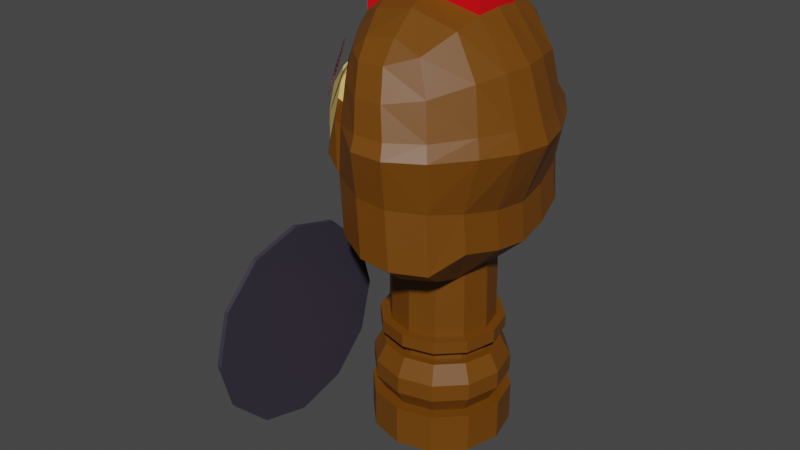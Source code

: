 # Source: SoldierChiken.blend  (saved by Blender 2.83.19; exported with 4.5.12 LTS)
import bpy
from mathutils import Matrix  # noqa: F401  (used for matrix-valued properties, if any)

bpy.ops.wm.read_factory_settings(use_empty=True)
scene = bpy.context.scene
scene.name = 'Scene'

# ---- collections
col_collection = bpy.data.collections.new('Collection'); scene.collection.children.link(col_collection)

# ---- images (referenced by path relative to the original .blend; pixels are not part of the script)
import os
ASSET_DIR = os.environ.get("B2B_ASSET_DIR", "")  # directory of the original .blend (textures are referenced by path, not embedded)
HERE = os.path.dirname(os.path.abspath(__file__))  # packed textures are extracted next to this script under _unpacked/

def load_image(name, relpath, width, height, colorspace="sRGB"):
    """Load a texture the original file referenced (path relative to the .blend, or extracted next to this script)."""
    p = next((c for c in (os.path.join(HERE, relpath), os.path.join(ASSET_DIR, relpath)) if relpath and os.path.exists(c)), "")
    if p:
        img = bpy.data.images.load(p, check_existing=True)
        img.name = name
    else:  # same state as the original file: an image datablock whose file is absent (Cycles renders it pink)
        img = bpy.data.images.new(name, width, height)
        img.source = "FILE"
        img.filepath = "//" + (relpath or name)
    img.colorspace_settings.name = colorspace
    return img
img_olho2_png = load_image('olho2.png', 'olho2.png', 1024, 1024, 'sRGB')

# ---- materials (node trees are filled in below, after node groups)
mat_soldierchikenskin = bpy.data.materials.new('SoldierChikenSkin')
mat_soldierchikenskin.use_transparent_shadow = False
mat_soldierchikenmouth = bpy.data.materials.new('SoldierChikenMouth')
mat_soldierchikenmouth.use_transparent_shadow = False
mat_soldierchikenequipment = bpy.data.materials.new('SoldierChikenEquipment')
mat_soldierchikenequipment.use_transparent_shadow = False
mat_soldierrabbitpreto = bpy.data.materials.new('SoldierRabbitPreto')
mat_soldierrabbitpreto.use_transparent_shadow = False
mat_soldierchikenweapons = bpy.data.materials.new('SoldierChikenWeapons')
mat_soldierchikenweapons.use_transparent_shadow = False
mat_olho2 = bpy.data.materials.new('olho2')
mat_olho2.surface_render_method = 'BLENDED'
mat_olho2.blend_method = 'BLEND'
mat_olho2.use_transparent_shadow = False
mat_soldierchickencrown = bpy.data.materials.new('SoldierChickenCrown')
mat_soldierchickencrown.use_transparent_shadow = False

# ---- material node trees
mat_soldierchikenskin.use_nodes = True; mat_soldierchikenskin.node_tree.nodes.clear()
_N = mat_soldierchikenskin.node_tree.nodes; _L = mat_soldierchikenskin.node_tree.links
n0 = _N.new('ShaderNodeBsdfPrincipled'); n0.name = 'Principled BSDF'; n0.location = (10, 300)
n0.distribution = 'GGX'
n0.subsurface_method = 'BURLEY'
n0.inputs[0].default_value = (0.1626, 0.05392, 0.0, 1.0)
n0.inputs[3].default_value = 1.45
n0.inputs[27].default_value = (0.0, 0.0, 0.0, 1.0)
n0.inputs[28].default_value = 1.0
n1 = _N.new('ShaderNodeOutputMaterial'); n1.name = 'Material Output'; n1.location = (300, 300)
_L.new(n0.outputs[0], n1.inputs[0])
n1.is_active_output = True
mat_soldierchikenmouth.use_nodes = True; mat_soldierchikenmouth.node_tree.nodes.clear()
_N = mat_soldierchikenmouth.node_tree.nodes; _L = mat_soldierchikenmouth.node_tree.links
n0 = _N.new('ShaderNodeBsdfPrincipled'); n0.name = 'Principled BSDF'; n0.location = (10, 300)
n0.distribution = 'GGX'
n0.subsurface_method = 'BURLEY'
n0.inputs[0].default_value = (0.7682, 0.5333, 0.1559, 1.0)
n0.inputs[3].default_value = 1.45
n0.inputs[27].default_value = (0.0, 0.0, 0.0, 1.0)
n0.inputs[28].default_value = 1.0
n1 = _N.new('ShaderNodeOutputMaterial'); n1.name = 'Material Output'; n1.location = (300, 300)
_L.new(n0.outputs[0], n1.inputs[0])
n1.is_active_output = True
mat_soldierchikenequipment.use_nodes = True; mat_soldierchikenequipment.node_tree.nodes.clear()
_N = mat_soldierchikenequipment.node_tree.nodes; _L = mat_soldierchikenequipment.node_tree.links
n0 = _N.new('ShaderNodeBsdfPrincipled'); n0.name = 'Principled BSDF'; n0.location = (10, 300)
n0.distribution = 'GGX'
n0.subsurface_method = 'BURLEY'
n0.inputs[0].default_value = (0.0, 0.03634, 0.8, 1.0)
n0.inputs[3].default_value = 1.45
n0.inputs[27].default_value = (0.0, 0.0, 0.0, 1.0)
n0.inputs[28].default_value = 1.0
n1 = _N.new('ShaderNodeOutputMaterial'); n1.name = 'Material Output'; n1.location = (300, 300)
_L.new(n0.outputs[0], n1.inputs[0])
n1.is_active_output = True
mat_soldierrabbitpreto.use_nodes = True; mat_soldierrabbitpreto.node_tree.nodes.clear()
_N = mat_soldierrabbitpreto.node_tree.nodes; _L = mat_soldierrabbitpreto.node_tree.links
n0 = _N.new('ShaderNodeBsdfPrincipled'); n0.name = 'Principled BSDF'; n0.location = (10, 300)
n0.distribution = 'GGX'
n0.subsurface_method = 'BURLEY'
n0.inputs[0].default_value = (0.03947, 0.03467, 0.05222, 1.0)
n0.inputs[3].default_value = 1.45
n0.inputs[27].default_value = (0.0, 0.0, 0.0, 1.0)
n0.inputs[28].default_value = 1.0
n1 = _N.new('ShaderNodeOutputMaterial'); n1.name = 'Material Output'; n1.location = (300, 300)
_L.new(n0.outputs[0], n1.inputs[0])
n1.is_active_output = True
mat_soldierchikenweapons.use_nodes = True; mat_soldierchikenweapons.node_tree.nodes.clear()
_N = mat_soldierchikenweapons.node_tree.nodes; _L = mat_soldierchikenweapons.node_tree.links
n0 = _N.new('ShaderNodeBsdfPrincipled'); n0.name = 'Principled BSDF'; n0.location = (10, 300)
n0.distribution = 'GGX'
n0.subsurface_method = 'BURLEY'
n0.inputs[3].default_value = 1.45
n0.inputs[27].default_value = (0.0, 0.0, 0.0, 1.0)
n0.inputs[28].default_value = 1.0
n1 = _N.new('ShaderNodeOutputMaterial'); n1.name = 'Material Output'; n1.location = (300, 300)
_L.new(n0.outputs[0], n1.inputs[0])
n1.is_active_output = True
mat_olho2.use_nodes = True; mat_olho2.node_tree.nodes.clear()
_N = mat_olho2.node_tree.nodes; _L = mat_olho2.node_tree.links
n0 = _N.new('ShaderNodeBsdfPrincipled'); n0.name = 'Principled BSDF'; n0.location = (69, 425)
n0.distribution = 'GGX'
n0.subsurface_method = 'BURLEY'
n0.inputs[3].default_value = 1.45
n0.inputs[27].default_value = (0.0, 0.0, 0.0, 1.0)
n0.inputs[28].default_value = 1.0
n1 = _N.new('ShaderNodeOutputMaterial'); n1.name = 'Material Output'; n1.location = (369, 425)
n2 = _N.new('ShaderNodeTexImage'); n2.name = 'Image Texture'; n2.location = (-484, 357)
n2.image = img_olho2_png
n2.extension = 'CLIP'
_L.new(n2.outputs[0], n0.inputs[0])
_L.new(n2.outputs[1], n0.inputs[4])
_L.new(n0.outputs[0], n1.inputs[0])
n1.is_active_output = True
mat_soldierchickencrown.use_nodes = True; mat_soldierchickencrown.node_tree.nodes.clear()
_N = mat_soldierchickencrown.node_tree.nodes; _L = mat_soldierchickencrown.node_tree.links
n0 = _N.new('ShaderNodeBsdfPrincipled'); n0.name = 'Principled BSDF'; n0.location = (10, 300)
n0.distribution = 'GGX'
n0.subsurface_method = 'BURLEY'
n0.inputs[0].default_value = (0.8, 0.0, 0.0058, 1.0)
n0.inputs[3].default_value = 1.45
n0.inputs[27].default_value = (0.0, 0.0, 0.0, 1.0)
n0.inputs[28].default_value = 1.0
n1 = _N.new('ShaderNodeOutputMaterial'); n1.name = 'Material Output'; n1.location = (300, 300)
_L.new(n0.outputs[0], n1.inputs[0])
n1.is_active_output = True

# ---- world
world_world = bpy.data.worlds.new('World'); scene.world = world_world
world_world.use_nodes = True; world_world.node_tree.nodes.clear()
_N = world_world.node_tree.nodes; _L = world_world.node_tree.links
n0 = _N.new('ShaderNodeOutputWorld'); n0.name = 'World Output'; n0.location = (300, 300)
n1 = _N.new('ShaderNodeBackground'); n1.name = 'Background'; n1.location = (10, 300)
n1.inputs[0].default_value = (0.05088, 0.05088, 0.05088, 1.0)
_L.new(n1.outputs[0], n0.inputs[0])
n0.is_active_output = True
world_world.color = (0.05088, 0.05088, 0.05088)
world_world.use_sun_shadow = False
world_world.sun_shadow_jitter_overblur = 0.0

# ---- meshes
me_cube_001 = bpy.data.meshes.new('Cube.001')
me_cube_001.from_pydata([(-0.1639, 0.1209, 0.8066), (-0.1584, 0.1178, 0.8278), (-0.1617, 0.1566, 0.7552), (-0.1657, 0.1494, 0.7552), (-0.1328, 0.1687, 0.8206), (-0.1351, 0.1701, 0.8117), (-0.134, 0.1323, 0.876), (-0.1301, 0.1393, 0.876), (-0.1286, 0.1637, 0.8411), (-0.1274, 0.1598, 0.8508), (-0.1268, 0.1565, 0.8579), (-0.1266, 0.1531, 0.8641), (-0.127, 0.149, 0.8695), (-0.128, 0.1452, 0.8729), (-0.1377, 0.1276, 0.8728), (-0.1409, 0.1245, 0.8684), (-0.1441, 0.1217, 0.8635), (-0.1464, 0.1205, 0.8588), (-0.1486, 0.1191, 0.8545), (-0.1511, 0.1185, 0.8481), (-0.1531, 0.1178, 0.8434), (-0.1668, 0.1249, 0.7915), (-0.168, 0.1281, 0.7829), (-0.1687, 0.1313, 0.7758), (-0.1689, 0.1358, 0.7679), (-0.1682, 0.1413, 0.761), (-0.1576, 0.1617, 0.7591), (-0.1539, 0.1652, 0.7641), (-0.151, 0.1675, 0.769), (-0.1476, 0.1694, 0.7759), (-0.1446, 0.1706, 0.783), (-0.142, 0.1711, 0.7896), (-0.1383, 0.1713, 0.8001), (-0.1306, 0.1663, 0.8309), (-0.1359, -0.1682, 0.8066), (-0.1305, -0.1649, 0.8278), (-0.1658, -0.1486, 0.7552), (-0.1615, -0.1557, 0.7552), (-0.162, -0.1175, 0.8206), (-0.1643, -0.1188, 0.8117), (-0.131, -0.1365, 0.876), (-0.1352, -0.1297, 0.876), (-0.1556, -0.1163, 0.8411), (-0.1516, -0.1172, 0.8508), (-0.1484, -0.1183, 0.8579), (-0.1454, -0.1198, 0.8641), (-0.142, -0.1222, 0.8695), (-0.1392, -0.1249, 0.8729), (-0.1287, -0.1421, 0.8728), (-0.1276, -0.1464, 0.8684), (-0.1268, -0.1506, 0.8635), (-0.1269, -0.1531, 0.8588), (-0.1268, -0.1557, 0.8545), (-0.1275, -0.1582, 0.8481), (-0.1278, -0.1603, 0.8434), (-0.1408, -0.1687, 0.7915), (-0.1442, -0.1681, 0.7829), (-0.1473, -0.1671, 0.7758), (-0.1512, -0.1652, 0.7679), (-0.1557, -0.1618, 0.761), (-0.1682, -0.1425, 0.7591), (-0.1694, -0.1376, 0.7641), (-0.17, -0.1339, 0.769), (-0.17, -0.13, 0.7759), (-0.1695, -0.1268, 0.783), (-0.1687, -0.1243, 0.7896), (-0.167, -0.121, 0.8001), (-0.1589, -0.1167, 0.8309), (-0.204, 0.08213, 0.5892), (-0.2313, -0.05155, 0.5875), (-0.2411, -0.04993, 0.6167), (-0.2089, 0.08863, 0.6257), (-0.2409, 0.05774, 0.6174), (-0.2097, -0.07997, 0.6245), (-0.2308, 0.05879, 0.5891), (-0.205, -0.0738, 0.587), (-0.1033, -0.1556, 0.5722), (-0.1013, 0.1651, 0.5732), (-0.1377, 0.004509, 0.4932), (-0.07067, 0.2319, 0.6448), (0.1271, -0.2119, 0.6142), (-0.07192, -0.2244, 0.6429), (0.1252, 0.221, 0.6146), (0.1342, 0.231, 0.7227), (0.1953, -0.1475, 0.7201), (0.1866, 0.1552, 0.7215), (0.2423, 0.003415, 0.7134), (0.1378, -0.2237, 0.7209), (0.06461, 0.262, 0.6207), (0.06423, -0.2532, 0.6202), (0.07141, -0.2717, 0.7238), (0.07117, 0.2778, 0.7258), (-0.0007126, 0.2645, 0.6285), (0.002996, -0.2742, 0.725), (-0.001792, -0.2563, 0.6276), (0.003611, 0.28, 0.7272), (-0.2091, 0.06229, 0.5662), (-0.2101, -0.05406, 0.5636), (0.1595, 0.003204, 0.006511), (0.1595, 0.003204, 0.09511), (0.139, -0.07334, 0.006511), (0.139, -0.07334, 0.09511), (0.08293, -0.1294, 0.006511), (0.08293, -0.1294, 0.09511), (0.00639, -0.1499, 0.006511), (0.00639, -0.1499, 0.09511), (-0.07015, -0.1294, 0.006511), (-0.07015, -0.1294, 0.09511), (-0.1262, -0.07334, 0.006511), (-0.1262, -0.07334, 0.09511), (-0.1467, 0.003204, 0.006511), (-0.1467, 0.003204, 0.09511), (-0.1262, 0.07975, 0.006511), (-0.1262, 0.07975, 0.09511), (-0.07015, 0.1358, 0.006511), (-0.07015, 0.1358, 0.09511), (0.00639, 0.1563, 0.006511), (0.00639, 0.1563, 0.09511), (0.08293, 0.1358, 0.006511), (0.08293, 0.1358, 0.09511), (0.139, 0.07975, 0.006511), (0.139, 0.07975, 0.09511), (0.1162, -0.0602, 0.09511), (0.1332, 0.003204, 0.09511), (0.06979, -0.1066, 0.09511), (0.00639, -0.1236, 0.09511), (-0.05701, -0.1066, 0.09511), (-0.1034, -0.0602, 0.09511), (-0.1204, 0.003204, 0.09511), (-0.1034, 0.06661, 0.09511), (-0.05701, 0.113, 0.09511), (0.00639, 0.13, 0.09511), (0.06979, 0.113, 0.09511), (0.1162, 0.06661, 0.09511), (0.1355, -0.07136, 0.1332), (0.1555, 0.003204, 0.1332), (0.08096, -0.1259, 0.1332), (0.00639, -0.1459, 0.1332), (-0.06818, -0.1259, 0.1332), (-0.1228, -0.07136, 0.1332), (-0.1427, 0.003204, 0.1332), (-0.1228, 0.07777, 0.1332), (-0.06818, 0.1324, 0.1332), (0.00639, 0.1523, 0.1332), (0.08096, 0.1324, 0.1332), (0.1355, 0.07777, 0.1332), (0.1356, -0.07136, 0.1713), (0.1555, 0.003204, 0.1713), (0.08096, -0.1259, 0.1713), (0.00639, -0.1459, 0.1713), (-0.06818, -0.1259, 0.1713), (-0.1228, -0.07136, 0.1713), (-0.1427, 0.003204, 0.1713), (-0.1228, 0.07777, 0.1713), (-0.06818, 0.1324, 0.1713), (0.00639, 0.1523, 0.1713), (0.08096, 0.1324, 0.1713), (0.1355, 0.07777, 0.1713), (0.1172, -0.06078, 0.2111), (0.1344, 0.003204, 0.2111), (0.07037, -0.1076, 0.2111), (0.00639, -0.1248, 0.2111), (-0.05759, -0.1076, 0.2111), (-0.1044, -0.06078, 0.2111), (-0.1216, 0.003204, 0.2111), (-0.1044, 0.06718, 0.2111), (-0.05759, 0.114, 0.2111), (0.00639, 0.1312, 0.2111), (0.07037, 0.114, 0.2111), (0.1172, 0.06718, 0.2111), (0.09951, -0.05056, 0.2111), (0.1139, 0.003204, 0.2111), (0.06015, -0.08992, 0.2111), (0.00639, -0.1043, 0.2111), (-0.04737, -0.08992, 0.2111), (-0.08673, -0.05056, 0.2111), (-0.1011, 0.003204, 0.2111), (-0.08673, 0.05697, 0.2111), (-0.04737, 0.09632, 0.2111), (0.00639, 0.1107, 0.2111), (0.06015, 0.09632, 0.2111), (0.09951, 0.05697, 0.2111), (0.09951, -0.05056, 0.2278), (0.1139, 0.003204, 0.2278), (0.06015, -0.08992, 0.2278), (0.00639, -0.1043, 0.2278), (-0.04737, -0.08992, 0.2278), (-0.08673, -0.05056, 0.2278), (-0.1011, 0.003204, 0.2278), (-0.08673, 0.05697, 0.2278), (-0.04737, 0.09632, 0.2278), (0.00639, 0.1107, 0.2278), (0.06015, 0.09632, 0.2278), (0.09951, 0.05697, 0.2278), (0.1233, -0.06427, 0.2418), (0.1413, 0.003204, 0.2418), (0.07386, -0.1137, 0.2418), (0.00639, -0.1317, 0.2418), (-0.06108, -0.1137, 0.2418), (-0.1105, -0.06427, 0.2418), (-0.1286, 0.003204, 0.2418), (-0.1105, 0.07068, 0.2418), (-0.06108, 0.1201, 0.2418), (0.00639, 0.1381, 0.2418), (0.07386, 0.1201, 0.2418), (0.1233, 0.07068, 0.2418), (0.1233, -0.06427, 0.2695), (0.1413, 0.003204, 0.2695), (0.07386, -0.1137, 0.2695), (0.00639, -0.1317, 0.2694), (-0.06108, -0.1137, 0.2695), (-0.1105, -0.06427, 0.2695), (-0.1286, 0.003204, 0.2695), (-0.1105, 0.07068, 0.2695), (-0.06108, 0.1201, 0.2695), (0.00639, 0.1381, 0.2695), (0.07386, 0.1201, 0.2695), (0.1233, 0.07068, 0.2695), (0.1056, -0.05406, 0.2695), (0.1209, 0.003204, 0.2695), (0.06366, -0.09598, 0.2695), (0.00639, -0.1113, 0.2695), (-0.05087, -0.09598, 0.2695), (-0.0928, -0.05406, 0.2695), (-0.1081, 0.003204, 0.2695), (-0.0928, 0.06047, 0.2695), (-0.05087, 0.1024, 0.2695), (0.00639, 0.1177, 0.2695), (0.06366, 0.1024, 0.2695), (0.1056, 0.06047, 0.2695), (0.1056, -0.0591, 0.4353), (0.1209, -0.00417, 0.4372), (0.06366, -0.09736, 0.4345), (0.00639, -0.1113, 0.4344), (-0.05087, -0.09598, 0.4353), (-0.0928, -0.05406, 0.4373), (-0.1081, 0.003204, 0.4392), (-0.0928, 0.06047, 0.4375), (-0.05087, 0.1024, 0.4355), (0.00639, 0.1177, 0.4346), (0.06366, 0.101, 0.4347), (0.1056, 0.05543, 0.4358), (-0.155, -0.1666, 0.1255), (-0.1449, -0.1666, 0.1247), (-0.155, -0.274, 0.09674), (-0.1449, -0.274, 0.09597), (-0.155, -0.3813, 0.1255), (-0.1449, -0.3813, 0.1247), (-0.1549, -0.4599, 0.2041), (-0.145, -0.4599, 0.2033), (-0.1547, -0.4886, 0.3114), (-0.145, -0.4886, 0.3106), (-0.1543, -0.1666, 0.4973), (-0.1451, -0.1666, 0.4965), (-0.1545, -0.08808, 0.4187), (-0.1451, -0.08808, 0.418), (-0.1547, -0.05932, 0.3114), (-0.145, -0.05932, 0.3106), (-0.1549, -0.08808, 0.2041), (-0.145, -0.08808, 0.2033), (-0.1545, -0.4599, 0.4187), (-0.1451, -0.4599, 0.418), (-0.1543, -0.3813, 0.4973), (-0.1451, -0.3813, 0.4965), (-0.1543, -0.274, 0.526), (-0.1451, -0.274, 0.5253), (-0.1779, -0.428, 0.4003), (-0.1777, -0.3629, 0.4655), (-0.1777, -0.274, 0.4893), (-0.1783, -0.274, 0.1335), (-0.1783, -0.3629, 0.1573), (-0.1782, -0.428, 0.2224), (-0.178, -0.4519, 0.3114), (-0.1783, -0.185, 0.1573), (-0.1782, -0.1199, 0.2224), (-0.178, -0.09607, 0.3114), (-0.1779, -0.1199, 0.4003), (-0.1777, -0.185, 0.4655), (-0.1815, -0.4185, 0.3948), (-0.1814, -0.3574, 0.4559), (-0.1814, -0.274, 0.4782), (-0.182, -0.274, 0.1446), (-0.1819, -0.3574, 0.1669), (-0.1818, -0.4185, 0.228), (-0.1817, -0.4408, 0.3114), (-0.1819, -0.1906, 0.1669), (-0.1818, -0.1295, 0.228), (-0.1817, -0.1071, 0.3114), (-0.1815, -0.1295, 0.3948), (-0.1814, -0.1906, 0.4559), (-0.2064, -0.3781, 0.3715), (-0.2063, -0.3341, 0.4155), (-0.2063, -0.274, 0.4316), (-0.2067, -0.274, 0.1912), (-0.2067, -0.3341, 0.2073), (-0.2066, -0.3781, 0.2513), (-0.2065, -0.3942, 0.3114), (-0.2067, -0.2139, 0.2073), (-0.2066, -0.1699, 0.2513), (-0.2065, -0.1538, 0.3114), (-0.2064, -0.1699, 0.3715), (-0.2063, -0.2139, 0.4155), (-0.1725, 0.2383, 0.258), (-0.1725, 0.2383, 0.6009), (-0.1622, 0.2383, 0.258), (-0.1622, 0.2383, 0.6009), (-0.1725, 0.1511, 0.258), (-0.1725, 0.1511, 0.6009), (-0.1622, 0.1511, 0.258), (-0.1622, 0.1511, 0.6009), (-0.1511, 0.1947, 0.258), (-0.1511, 0.1947, 0.6408), (-0.1804, 0.1947, 0.258), (-0.1804, 0.1947, 0.6408), (-0.1468, 0.2676, 0.2548), (-0.1925, 0.2676, 0.2548), (-0.1357, 0.1947, 0.2548), (-0.1925, 0.1217, 0.2548), (-0.1468, 0.1217, 0.2548), (-0.2004, 0.1947, 0.2548), (-0.1468, 0.2676, 0.1918), (-0.1925, 0.2676, 0.1918), (-0.1357, 0.1947, 0.1918), (-0.1925, 0.1217, 0.1918), (-0.1468, 0.1217, 0.1918), (-0.2004, 0.1947, 0.1918), (-0.1614, 0.2165, 0.1918), (-0.1764, 0.2165, 0.1918), (-0.1503, 0.1947, 0.1918), (-0.1764, 0.1729, 0.1918), (-0.1614, 0.1729, 0.1918), (-0.1843, 0.1947, 0.1918), (-0.1614, 0.2165, 0.08251), (-0.1764, 0.2165, 0.08251), (-0.1503, 0.1947, 0.08251), (-0.1764, 0.1729, 0.08251), (-0.1614, 0.1729, 0.08251), (-0.1843, 0.1947, 0.08251), (-0.1477, 0.232, 0.08008), (-0.1901, 0.232, 0.08008), (-0.1366, 0.1953, 0.08008), (-0.1901, 0.1586, 0.08008), (-0.1477, 0.1586, 0.08008), (-0.198, 0.1953, 0.08008), (-0.1477, 0.232, 0.04), (-0.1901, 0.232, 0.04), (-0.1366, 0.1953, 0.04), (-0.1901, 0.1586, 0.04), (-0.1477, 0.1586, 0.04), (-0.198, 0.1953, 0.04), (-0.2653, 0.003869, 0.5912), (-0.2519, 0.003344, 0.5751), (-0.2193, 0.003637, 0.5461), (-0.1183, -0.1737, 0.6353), (-0.1167, 0.1824, 0.637), (-0.1663, -0.1197, 0.6308), (-0.1612, -0.1046, 0.5807), (-0.1761, 0.004549, 0.5157), (-0.1648, 0.1297, 0.6323), (-0.1593, 0.1148, 0.583), (-0.1789, -0.06343, 0.5486), (-0.1771, 0.0738, 0.5516), (0.1931, 0.003734, 0.5814), (0.1661, -0.1498, 0.605), (0.1615, 0.1586, 0.6052), (-0.1725, 0.2383, 0.2633), (-0.1622, 0.2383, 0.2633), (-0.1622, 0.1511, 0.2633), (-0.1725, 0.1511, 0.2633), (-0.1804, 0.1947, 0.2632), (-0.1511, 0.1947, 0.2632), (-0.05087, -0.09598, 0.3879), (-0.0928, -0.05406, 0.3892), (0.1056, 0.05795, 0.3881), (0.1209, -0.000483, 0.3892), (0.1056, -0.05658, 0.3878), (0.06366, -0.09667, 0.3871), (-0.05087, 0.1024, 0.3881), (0.00639, 0.1177, 0.3872), (-0.1081, 0.003204, 0.3904), (0.00639, -0.1113, 0.387), (0.06366, 0.1017, 0.3873), (-0.0928, 0.06047, 0.3894), (-0.2064, -0.3698, 0.3667), (-0.2064, -0.3293, 0.4072), (-0.2063, -0.274, 0.4221), (-0.2067, -0.274, 0.2007), (-0.2067, -0.3293, 0.2155), (-0.2066, -0.3698, 0.2561), (-0.2065, -0.3846, 0.3114), (-0.2067, -0.2186, 0.2155), (-0.2066, -0.1781, 0.2561), (-0.2065, -0.1633, 0.3114), (-0.2064, -0.1781, 0.3667), (-0.2064, -0.2186, 0.4072), (-0.2064, -0.3643, 0.3635), (-0.2064, -0.3261, 0.4017), (-0.2063, -0.274, 0.4157), (-0.2067, -0.274, 0.2071), (-0.2067, -0.3261, 0.2211), (-0.2066, -0.3643, 0.2592), (-0.2065, -0.3783, 0.3114), (-0.2067, -0.2218, 0.2211), (-0.2066, -0.1837, 0.2592), (-0.2065, -0.1697, 0.3114), (-0.2064, -0.1837, 0.3635), (-0.2064, -0.2218, 0.4017), (-0.2591, 0.03041, 0.6055), (-0.2464, 0.03176, 0.5806), (-0.1493, 0.07744, 0.4282), (-0.1248, 0.07721, 0.5129), (0.2235, 0.07743, 0.7167), (-0.1622, 0.004745, 0.4085), (-0.1592, -0.06723, 0.5081), (-0.2156, 0.03518, 0.5521), (-0.1723, 0.04637, 0.5265), (0.1831, 0.07957, 0.5903), (-0.1263, -0.06756, 0.5115), (-0.1508, -0.06733, 0.4268), (0.2302, -0.07039, 0.7159), (-0.1706, 0.004843, 0.4898), (-0.1577, 0.07754, 0.5095), (-0.2162, -0.02745, 0.5504), (-0.2592, -0.0227, 0.6051), (-0.2466, -0.02491, 0.58), (-0.1735, -0.03659, 0.5245), (0.1864, -0.07156, 0.5896), (-0.2326, -0.04585, 0.6341), (-0.2032, 0.08243, 0.6458), (-0.2324, 0.05373, 0.6346), (-0.2038, -0.07391, 0.6449), (0.1098, -0.1068, 0.9282), (-0.1089, -0.1225, 0.8975), (-0.108, 0.1267, 0.8965), (0.1088, 0.1269, 0.9294), (-0.1543, 0.001906, 0.916), (0.1157, 0.009486, 0.9485), (-0.07783, 0.2187, 0.6687), (0.08018, 0.1909, 0.8931), (-0.06541, 0.1919, 0.8756), (0.08057, -0.1748, 0.8917), (-0.06836, -0.1851, 0.8777), (-0.07893, -0.2115, 0.6668), (0.122, 0.2161, 0.7527), (-0.1393, -0.1376, 0.7463), (0.1825, -0.1355, 0.7551), (0.1741, 0.1442, 0.7565), (-0.1389, 0.1439, 0.7476), (0.227, 0.003901, 0.7531), (-0.2079, 0.002562, 0.7907), (-0.07181, 0.2229, 0.7436), (-0.07272, -0.2165, 0.742), (0.1252, -0.2087, 0.7508), (0.009551, 0.125, 0.9547), (0.01007, -0.1113, 0.9536), (0.02924, 0.2226, 0.8767), (0.02854, -0.2129, 0.8745), (0.06123, -0.2549, 0.7516), (0.06098, 0.2605, 0.7538), (-0.06808, 0.1233, 0.9406), (-0.06721, -0.1178, 0.9397), (-0.02676, -0.2161, 0.8716), (-0.002906, -0.2572, 0.7519), (-0.02504, 0.2229, 0.8725), (-0.002366, 0.2626, 0.7542), (-0.2552, 0.003961, 0.6101), (-0.1202, -0.1622, 0.6662), (-0.1189, 0.1704, 0.6679), (-0.1642, -0.1118, 0.6553), (-0.163, 0.1213, 0.6566), (0.1074, 0.202, 0.8257), (-0.1275, -0.1329, 0.8303), (0.1626, -0.1195, 0.8454), (0.158, 0.1339, 0.8472), (-0.127, 0.1373, 0.8306), (0.1912, 0.006197, 0.8544), (-0.1882, 0.001876, 0.8538), (-0.07382, -0.2011, 0.8172), (0.1089, -0.1917, 0.8234), (0.04432, -0.2381, 0.8142), (0.04453, 0.2439, 0.8171), (-0.01351, 0.2461, 0.8158), (-0.01435, -0.2405, 0.8137), (-0.07205, 0.2075, 0.817), (-0.2492, 0.0287, 0.6233), (-0.1403, 0.06309, 0.9111), (0.1126, 0.06497, 0.9447), (-0.1881, 0.06918, 0.7819), (0.209, 0.07227, 0.755), (-0.006881, 0.06375, 0.9695), (-0.08879, 0.06255, 0.9558), (-0.1695, 0.06802, 0.8478), (0.1792, 0.06715, 0.8536), (-0.1399, -0.06014, 0.911), (0.1132, -0.04616, 0.9439), (-0.1881, -0.06424, 0.7811), (0.2154, -0.06429, 0.7542), (-0.006295, -0.05179, 0.9689), (-0.08772, -0.05699, 0.9551), (-0.2492, -0.02084, 0.6231), (-0.1691, -0.06496, 0.8472), (0.1829, -0.05449, 0.8526), (-0.03813, 0.1865, 0.9093), (-0.03952, -0.1788, 0.9085), (0.02222, -0.1739, 0.9155), (0.02253, 0.1877, 0.9168), (-0.1117, -0.2115, 0.672), (-0.07697, -0.2244, 0.6481), (-0.08657, -0.2164, 0.7472), (-0.1106, 0.2187, 0.6739), (-0.07737, 0.2319, 0.65), (-0.08287, 0.2229, 0.7488), (-0.2366, -0.07389, 0.65), (-0.2654, -0.04584, 0.6392), (-0.282, 0.02872, 0.6284), (-0.2652, 0.05375, 0.6398), (-0.2488, -0.06026, 0.68), (-0.2677, 0.04993, 0.6596), (-0.236, 0.08245, 0.651), (-0.2486, 0.06842, 0.6807), (-0.2675, 0.03906, 0.6948), (-0.2678, -0.04174, 0.6591), (-0.28, -0.02136, 0.6567), (-0.1513, -0.1375, 0.7514), (-0.2025, 0.0692, 0.787), (-0.1487, 0.1439, 0.7528), (-0.2025, -0.06423, 0.7862), (-0.2222, 0.002579, 0.7958), (-0.282, -0.02082, 0.6282), (-0.288, 0.003979, 0.6152), (-0.2675, -0.03116, 0.6944), (-0.2768, 0.003954, 0.6975), (-0.28, 0.02971, 0.657), (-0.2862, 0.004223, 0.6536), (-0.1529, -0.1622, 0.6713), (-0.1517, 0.1704, 0.673), (-0.197, -0.1118, 0.6604), (-0.2161, -0.09165, 0.7083), (-0.2455, 0.05425, 0.7359), (-0.2156, 0.09972, 0.7093), (-0.2456, -0.04729, 0.7353), (-0.2597, 0.00344, 0.743), (-0.1958, 0.1213, 0.6617), (-0.06224, 0.2318, 0.5261), (-0.09285, 0.165, 0.4919), (-0.03088, -0.1747, 0.4461), (-0.09486, -0.1557, 0.491), (0.1355, -0.212, 0.488), (0.1141, -0.1546, 0.4457), (0.1745, -0.1499, 0.5237), (-0.1179, -0.06766, 0.4302), (-0.02891, 0.1847, 0.4439), (0.1699, 0.1585, 0.5239), (0.1126, 0.1643, 0.4432), (0.09877, 0.08251, 0.4125), (0.007716, 0.2644, 0.5098), (0.2015, 0.003635, 0.5002), (0.09292, 0.003907, 0.3994), (0.09968, -0.07382, 0.4123), (-0.09247, 0.004177, 0.3833), (-0.1293, 0.004411, 0.4119), (-0.1164, 0.07711, 0.4317), (-0.06349, -0.2245, 0.5167), (0.07304, 0.2619, 0.502), (0.1336, 0.2209, 0.4959), (0.006637, -0.2564, 0.5014), (0.07266, -0.2533, 0.494), (0.03614, 0.1831, 0.4277), (0.03518, -0.1729, 0.4307), (-0.00445, 0.09087, 0.3904), (-0.005188, -0.0817, 0.3901), (-0.02506, 0.004047, 0.3734), (-0.07064, 0.09078, 0.4014), (-0.07212, -0.08146, 0.4009), (0.1948, -0.07166, 0.5083), (0.1915, 0.07947, 0.509), (-0.08809, -0.05771, 0.9823), (-0.006663, -0.05251, 0.9961), (0.1128, -0.04688, 0.9711), (-0.1406, 0.06237, 0.9383), (-0.08916, 0.06182, 0.983), (-0.01276, 0.005325, 1.0), (-0.007249, 0.06303, 0.9967), (-0.097, 0.002677, 0.9875), (0.1153, 0.008765, 0.9757), (0.1122, 0.06425, 0.9719), (-0.1547, 0.001185, 0.9432), (-0.1403, -0.06086, 0.9382)], [], [(5, 32, 31, 30, 29, 28, 27, 26, 2, 3, 25, 24, 23, 22, 21, 0, 1, 20, 19, 18, 17, 16, 15, 14, 6, 7, 13, 12, 11, 10, 9, 8, 33, 4), (39, 66, 65, 64, 63, 62, 61, 60, 36, 37, 59, 58, 57, 56, 55, 34, 35, 54, 53, 52, 51, 50, 49, 48, 40, 41, 47, 46, 45, 44, 43, 42, 67, 38), (561, 560, 412, 409), (560, 550, 418, 412), (423, 424, 69, 70), (407, 408, 351, 350), (417, 78, 420, 413), (550, 417, 413, 418), (413, 420, 412, 418), (81, 353, 76), (77, 354, 79), (451, 93, 462), (420, 421, 409, 412), (92, 88, 563, 555), (417, 76, 356, 360, 425), (78, 410, 421, 420), (92, 95, 91, 88), (76, 417, 550, 546), (410, 561, 409, 421), (88, 91, 83, 82), (92, 79, 450, 464, 95), (89, 90, 93, 94), (80, 89, 566, 547), (82, 364, 552, 564), (410, 77, 544, 561), (79, 92, 555, 543), (416, 362, 556, 575), (81, 76, 546, 562), (80, 87, 90, 89), (356, 355, 73, 75), (98, 99, 101, 100), (100, 101, 103, 102), (102, 103, 105, 104), (104, 105, 107, 106), (106, 107, 109, 108), (108, 109, 111, 110), (110, 111, 113, 112), (112, 113, 115, 114), (114, 115, 117, 116), (116, 117, 119, 118), (107, 105, 125, 126), (118, 119, 121, 120), (120, 121, 99, 98), (98, 100, 102, 104, 106, 108, 110, 112, 114, 116, 118, 120), (132, 131, 143, 144), (99, 121, 133, 123), (101, 99, 123, 122), (105, 103, 124, 125), (121, 119, 132, 133), (103, 101, 122, 124), (119, 117, 131, 132), (117, 115, 130, 131), (115, 113, 129, 130), (113, 111, 128, 129), (111, 109, 127, 128), (109, 107, 126, 127), (137, 136, 148, 149), (129, 128, 140, 141), (126, 125, 137, 138), (133, 132, 144, 145), (122, 123, 135, 134), (130, 129, 141, 142), (127, 126, 138, 139), (123, 133, 145, 135), (124, 122, 134, 136), (131, 130, 142, 143), (128, 127, 139, 140), (125, 124, 136, 137), (149, 148, 160, 161), (144, 143, 155, 156), (141, 140, 152, 153), (138, 137, 149, 150), (145, 144, 156, 157), (134, 135, 147, 146), (142, 141, 153, 154), (139, 138, 150, 151), (135, 145, 157, 147), (136, 134, 146, 148), (143, 142, 154, 155), (140, 139, 151, 152), (164, 163, 175, 176), (156, 155, 167, 168), (153, 152, 164, 165), (150, 149, 161, 162), (157, 156, 168, 169), (146, 147, 159, 158), (154, 153, 165, 166), (151, 150, 162, 163), (147, 157, 169, 159), (148, 146, 158, 160), (155, 154, 166, 167), (152, 151, 163, 164), (176, 175, 187, 188), (161, 160, 172, 173), (168, 167, 179, 180), (165, 164, 176, 177), (162, 161, 173, 174), (169, 168, 180, 181), (158, 159, 171, 170), (166, 165, 177, 178), (163, 162, 174, 175), (159, 169, 181, 171), (160, 158, 170, 172), (167, 166, 178, 179), (191, 190, 202, 203), (173, 172, 184, 185), (180, 179, 191, 192), (177, 176, 188, 189), (174, 173, 185, 186), (181, 180, 192, 193), (170, 171, 183, 182), (178, 177, 189, 190), (175, 174, 186, 187), (171, 181, 193, 183), (172, 170, 182, 184), (179, 178, 190, 191), (196, 194, 206, 208), (188, 187, 199, 200), (185, 184, 196, 197), (192, 191, 203, 204), (189, 188, 200, 201), (186, 185, 197, 198), (193, 192, 204, 205), (182, 183, 195, 194), (190, 189, 201, 202), (187, 186, 198, 199), (183, 193, 205, 195), (184, 182, 194, 196), (207, 217, 229, 219), (203, 202, 214, 215), (200, 199, 211, 212), (197, 196, 208, 209), (204, 203, 215, 216), (201, 200, 212, 213), (198, 197, 209, 210), (205, 204, 216, 217), (194, 195, 207, 206), (202, 201, 213, 214), (199, 198, 210, 211), (195, 205, 217, 207), (372, 371, 234, 235), (208, 206, 218, 220), (215, 214, 226, 227), (212, 211, 223, 224), (209, 208, 220, 221), (216, 215, 227, 228), (213, 212, 224, 225), (210, 209, 221, 222), (217, 216, 228, 229), (206, 207, 219, 218), (214, 213, 225, 226), (211, 210, 222, 223), (230, 231, 241, 240, 239, 238, 237, 236, 235, 234, 233, 232), (374, 373, 241, 231), (376, 375, 230, 232), (378, 377, 238, 239), (379, 372, 235, 236), (380, 376, 232, 233), (381, 378, 239, 240), (382, 379, 236, 237), (371, 380, 233, 234), (373, 381, 240, 241), (375, 374, 231, 230), (377, 382, 237, 238), (265, 264, 262, 263), (263, 262, 260, 261), (261, 260, 250, 251), (251, 250, 248, 249), (249, 248, 246, 247), (247, 246, 244, 245), (245, 244, 242, 243), (243, 242, 258, 259), (259, 258, 256, 257), (257, 256, 254, 255), (244, 246, 270, 269), (255, 254, 252, 253), (253, 252, 264, 265), (265, 263, 261, 251, 249, 247, 245, 243, 259, 257, 255, 253), (272, 266, 278, 284), (264, 252, 277, 268), (252, 254, 276, 277), (254, 256, 275, 276), (260, 262, 267, 266), (256, 258, 274, 275), (250, 260, 266, 272), (262, 264, 268, 267), (258, 242, 273, 274), (248, 250, 272, 271), (242, 244, 269, 273), (246, 248, 271, 270), (284, 278, 290, 296), (269, 270, 282, 281), (276, 275, 287, 288), (273, 269, 281, 285), (270, 271, 283, 282), (277, 276, 288, 289), (266, 267, 279, 278), (274, 273, 285, 286), (271, 272, 284, 283), (268, 277, 289, 280), (267, 268, 280, 279), (275, 274, 286, 287), (281, 282, 294, 293), (288, 287, 299, 300), (285, 281, 293, 297), (282, 283, 295, 294), (289, 288, 300, 301), (278, 279, 291, 290), (286, 285, 297, 298), (283, 284, 296, 295), (280, 289, 301, 292), (279, 280, 292, 291), (287, 286, 298, 299), (292, 301, 394, 385), (365, 303, 305, 366), (370, 311, 309, 367), (367, 309, 307, 368), (369, 313, 303, 365), (302, 304, 314, 315), (311, 305, 303, 313), (309, 311, 313, 307), (304, 310, 316, 314), (368, 307, 313, 369), (366, 305, 311, 370), (318, 317, 323, 324), (316, 318, 324, 322), (308, 306, 317, 318), (312, 302, 315, 319), (310, 308, 318, 316), (306, 312, 319, 317), (323, 325, 331, 329), (325, 321, 327, 331), (315, 314, 320, 321), (319, 315, 321, 325), (317, 319, 325, 323), (314, 316, 322, 320), (330, 329, 335, 336), (328, 330, 336, 334), (320, 322, 328, 326), (322, 324, 330, 328), (324, 323, 329, 330), (321, 320, 326, 327), (332, 334, 340, 338), (335, 337, 343, 341), (327, 326, 332, 333), (331, 327, 333, 337), (329, 331, 337, 335), (326, 328, 334, 332), (339, 338, 344, 345), (342, 341, 347, 348), (334, 336, 342, 340), (336, 335, 341, 342), (333, 332, 338, 339), (337, 333, 339, 343), (346, 348, 347, 349), (344, 346, 349, 345), (343, 339, 345, 349), (341, 343, 349, 347), (338, 340, 346, 344), (340, 342, 348, 346), (359, 68, 71, 358), (71, 68, 74, 72), (97, 75, 69), (410, 78, 357, 415), (76, 353, 355, 356), (354, 77, 359, 358), (70, 69, 75, 73), (75, 97, 360, 356), (425, 422, 352, 357), (68, 359, 361, 96), (414, 415, 357, 352), (408, 74, 96, 414), (422, 97, 69, 424), (68, 96, 74), (426, 362, 86, 419), (80, 363, 84, 87), (416, 364, 85, 411), (364, 82, 83, 85), (304, 366, 370, 310), (306, 368, 369, 312), (312, 369, 365, 302), (308, 367, 368, 306), (310, 370, 367, 308), (302, 365, 366, 304), (226, 225, 382, 377), (218, 219, 374, 375), (229, 228, 381, 373), (222, 221, 380, 371), (225, 224, 379, 382), (228, 227, 378, 381), (221, 220, 376, 380), (224, 223, 372, 379), (227, 226, 377, 378), (220, 218, 375, 376), (219, 229, 373, 374), (223, 222, 371, 372), (386, 387, 399, 398), (291, 292, 385, 384), (299, 298, 391, 392), (296, 290, 383, 389), (293, 294, 387, 386), (300, 299, 392, 393), (297, 293, 386, 390), (294, 295, 388, 387), (301, 300, 393, 394), (290, 291, 384, 383), (298, 297, 390, 391), (295, 296, 389, 388), (395, 396, 397, 406, 405, 404, 403, 402, 398, 399, 400, 401), (393, 392, 404, 405), (390, 386, 398, 402), (387, 388, 400, 399), (394, 393, 405, 406), (383, 384, 396, 395), (391, 390, 402, 403), (388, 389, 401, 400), (385, 394, 406, 397), (384, 385, 397, 396), (392, 391, 403, 404), (389, 383, 395, 401), (362, 416, 411, 86), (351, 408, 414, 352), (96, 361, 415, 414), (354, 358, 469, 467), (77, 410, 415, 361, 359), (426, 363, 549, 574), (87, 84, 445, 452), (355, 353, 466, 468), (89, 94, 565, 566), (364, 416, 575, 552), (411, 85, 446, 488), (423, 70, 427, 499), (86, 411, 488, 448), (88, 82, 564, 563), (72, 74, 408, 407), (353, 81, 442, 466), (407, 350, 465, 484), (71, 72, 429, 428), (93, 90, 457, 462), (363, 426, 419, 84), (352, 422, 424, 351), (360, 97, 422, 425), (73, 355, 468, 430), (436, 486, 585, 584), (363, 80, 547, 549), (77, 79, 543, 544), (358, 71, 428, 469), (350, 423, 499, 465), (94, 81, 562, 565), (78, 417, 425, 357), (90, 87, 452, 457), (91, 95, 464, 458), (85, 83, 443, 446), (350, 351, 424, 423), (362, 426, 574, 556), (72, 407, 484, 429), (84, 419, 496, 445), (70, 73, 430, 427), (79, 354, 467, 437), (83, 91, 458, 443), (419, 86, 448, 496), (461, 503, 441), (490, 580, 582, 489), (495, 449, 527, 526), (429, 484, 514, 515), (501, 494, 431, 472), (500, 493, 435, 476), (472, 431, 440, 478), (490, 459, 433, 485), (492, 486, 436, 475), (482, 461, 441, 477), (474, 433, 439, 483), (491, 485, 433, 474), (459, 502, 439, 433), (477, 441, 432, 471), (470, 438, 434, 473), (467, 469, 542, 535), (481, 463, 455, 480), (497, 454, 431, 494), (480, 455, 438, 470), (483, 439, 463, 481), (479, 456, 461, 482), (489, 453, 459, 490), (454, 504, 440, 431), (455, 505, 438), (478, 440, 456, 479), (449, 487, 524, 527), (427, 430, 512, 513), (444, 495, 526, 523), (81, 451, 508, 507), (447, 450, 511, 525), (430, 468, 536, 512), (437, 467, 535, 509), (79, 437, 509, 510), (469, 428, 518, 542), (450, 79, 510, 511), (428, 429, 515, 518), (452, 478, 479, 457), (457, 479, 482, 462), (450, 483, 481, 464), (458, 480, 470, 443), (464, 481, 480, 458), (443, 470, 473, 446), (451, 477, 471, 444), (487, 491, 474, 447), (447, 474, 483, 450), (462, 482, 477, 451), (488, 492, 475, 448), (445, 472, 478, 452), (495, 500, 476, 449), (496, 501, 472, 445), (446, 473, 492, 488), (449, 476, 491, 487), (468, 466, 534, 536), (465, 499, 528, 529), (578, 494, 436, 584), (453, 489, 486, 434), (476, 435, 485, 491), (473, 434, 486, 492), (487, 447, 525, 524), (442, 81, 507, 506), (448, 475, 501, 496), (444, 471, 500, 495), (466, 442, 506, 534), (499, 427, 513, 528), (484, 465, 529, 514), (451, 444, 523, 508), (454, 497, 498, 460), (471, 432, 493, 500), (460, 498, 493, 432), (475, 436, 494, 501), (463, 502, 459, 453, 505, 455), (505, 453, 459, 502), (439, 502, 463), (454, 460, 503, 504), (456, 504, 503, 461), (441, 503, 460, 432), (440, 504, 456), (438, 505, 453, 434), (93, 451, 81, 94), (506, 507, 508), (509, 511, 510), (532, 520, 519, 517), (516, 521, 513, 512), (532, 517, 515, 514), (517, 519, 518, 515), (525, 535, 542, 539), (522, 533, 529, 528), (522, 530, 531, 533), (534, 506, 508, 523), (509, 535, 525, 511), (534, 523, 537, 536), (512, 536, 537, 516), (518, 519, 539, 542), (530, 540, 541, 531), (520, 538, 539, 519), (526, 527, 541, 540), (524, 525, 539, 538), (527, 524, 538, 541), (531, 541, 538, 520), (533, 532, 514, 529), (533, 531, 520, 532), (523, 526, 540, 537), (516, 537, 540, 530), (521, 516, 530, 522), (521, 522, 528, 513), (577, 576, 498, 497), (587, 493, 498, 576), (579, 580, 490, 485), (585, 486, 489, 582), (435, 493, 587, 586), (573, 545, 546, 550), (555, 551, 544, 543), (572, 559, 560, 561), (545, 565, 562, 546), (564, 552, 553), (554, 575, 556, 557), (548, 549, 547), (558, 574, 549, 548), (566, 568, 548, 547), (569, 567, 553, 554), (568, 566, 565, 545), (569, 571, 559, 572), (563, 567, 551, 555), (570, 568, 545, 573), (567, 563, 564, 553), (570, 571, 557, 558), (567, 569, 572, 551), (571, 569, 554, 557), (553, 552, 575, 554), (551, 572, 561, 544), (568, 570, 558, 548), (571, 570, 573, 559), (557, 556, 574, 558), (559, 573, 550, 560), (581, 582, 580, 583), (577, 581, 583, 576), (582, 581, 584, 585), (576, 583, 586, 587), (583, 580, 579, 586), (581, 577, 578, 584), (577, 497, 494, 578), (579, 485, 435, 586)])
me_cube_001.polygons.foreach_set('material_index', [5, 5, 0, 0, 1, 1, 6, 6, 6, 0, 0, 0, 6, 0, 0, 6, 0, 0, 6, 0, 0, 0, 0, 0, 0, 0, 0, 0, 0, 1, 0, 0, 0, 0, 0, 0, 0, 0, 0, 0, 0, 0, 0, 0, 0, 0, 0, 0, 0, 0, 0, 0, 0, 0, 0, 0, 0, 0, 0, 0, 0, 0, 0, 0, 0, 0, 0, 0, 0, 0, 0, 0, 0, 0, 0, 0, 0, 0, 0, 0, 0, 0, 0, 0, 0, 0, 0, 0, 0, 0, 0, 0, 0, 0, 0, 0, 0, 0, 0, 0, 0, 0, 0, 0, 0, 0, 0, 0, 0, 0, 0, 0, 0, 0, 0, 0, 0, 0, 0, 0, 0, 0, 0, 0, 0, 0, 0, 0, 0, 0, 0, 0, 0, 0, 0, 0, 0, 0, 0, 0, 0, 0, 0, 0, 0, 0, 0, 0, 0, 0, 0, 0, 0, 0, 0, 0, 0, 0, 0, 0, 0, 0, 0, 0, 3, 3, 3, 3, 3, 3, 3, 3, 3, 3, 2, 3, 3, 3, 2, 2, 2, 2, 2, 2, 2, 2, 2, 2, 2, 2, 4, 2, 2, 2, 2, 2, 2, 2, 2, 2, 2, 2, 4, 4, 4, 4, 4, 4, 4, 4, 4, 4, 4, 2, 1, 4, 4, 4, 2, 4, 4, 2, 4, 4, 2, 2, 2, 2, 2, 2, 2, 2, 2, 2, 2, 2, 2, 2, 2, 2, 2, 2, 2, 2, 2, 2, 2, 2, 2, 2, 2, 2, 2, 2, 2, 2, 2, 2, 2, 2, 1, 1, 1, 0, 1, 1, 1, 1, 1, 1, 1, 1, 1, 1, 0, 0, 0, 0, 1, 1, 1, 1, 1, 1, 0, 0, 0, 0, 0, 0, 0, 0, 0, 0, 0, 0, 2, 2, 2, 2, 2, 2, 2, 2, 2, 2, 2, 2, 2, 2, 2, 2, 2, 2, 2, 2, 2, 2, 2, 2, 0, 1, 1, 1, 0, 0, 0, 1, 0, 0, 0, 1, 0, 0, 1, 0, 1, 1, 0, 0, 1, 1, 1, 6, 0, 0, 1, 1, 0, 0, 0, 0, 0, 1, 0, 1, 0, 1, 0, 0, 0, 0, 6, 1, 1, 0, 0, 0, 0, 0, 0, 0, 0, 0, 0, 0, 1, 0, 0, 0, 0, 0, 0, 0, 0, 0, 1, 1, 1, 0, 0, 1, 0, 0, 1, 0, 1, 0, 0, 0, 0, 0, 0, 0, 0, 0, 0, 0, 0, 0, 0, 0, 0, 1, 1, 6, 0, 0, 0, 1, 0, 0, 0, 0, 1, 1, 0, 0, 0, 0, 0, 0, 0, 0, 0, 0, 0, 0, 0, 0, 0, 0, 1, 1, 1, 1, 1, 1, 1, 0, 0, 1, 1, 1, 1, 1, 1, 1, 1, 1, 1, 1, 1, 1, 1, 1, 6, 6, 6, 6, 6, 0, 0, 0, 0, 0, 0, 0, 0, 0, 0, 0, 0, 0, 0, 0, 0, 0, 0, 0, 0, 0, 0, 0, 0, 6, 6, 6, 6, 6, 6, 6, 6])
_uv = me_cube_001.uv_layers.new(name='UVMap')
_uv.uv.foreach_set('vector', [0.0, 0.4975, 0.02355, 0.3912, 0.0471, 0.2849, 0.07653, 0.2302, 0.1198, 0.1713, 0.1778, 0.1146, 0.2377, 0.07417, 0.323, 0.0326, 0.435, 0.0, 0.5797, 0.0, 0.7234, 0.0485, 0.8147, 0.1052, 0.8802, 0.1707, 0.9236, 0.2293, 0.9631, 0.3009, 1.0, 0.4258, 1.0, 0.6007, 0.9554, 0.7302, 0.928, 0.7685, 0.8975, 0.8216, 0.8572, 0.8575, 0.8206, 0.8961, 0.7513, 0.937, 0.6761, 0.973, 0.5723, 1.0, 0.433, 1.0, 0.3252, 0.9738, 0.2592, 0.9462, 0.1918, 0.9012, 0.1429, 0.8502, 0.09629, 0.7914, 0.04741, 0.7112, 0.0237, 0.6264, 0.0, 0.5416, 0.0, 0.4975, 0.02355, 0.3912, 0.0471, 0.2849, 0.07653, 0.2302, 0.1198, 0.1713, 0.1778, 0.1146, 0.2377, 0.07417, 0.323, 0.0326, 0.435, 0.0, 0.5797, 0.0, 0.7234, 0.0485, 0.8147, 0.1052, 0.8802, 0.1707, 0.9236, 0.2293, 0.9631, 0.3009, 1.0, 0.4258, 1.0, 0.6007, 0.9554, 0.7302, 0.928, 0.7685, 0.8975, 0.8216, 0.8572, 0.8575, 0.8206, 0.8961, 0.7513, 0.937, 0.6761, 0.973, 0.5723, 1.0, 0.433, 1.0, 0.3252, 0.9738, 0.2592, 0.9462, 0.1918, 0.9012, 0.1429, 0.8502, 0.09629, 0.7914, 0.04741, 0.7112, 0.0237, 0.6264, 0.0, 0.5416, 0.7177, 0.75, 0.75, 0.75, 0.75, 0.75, 0.7177, 0.75, 0.75, 0.75, 0.7816, 0.75, 0.7816, 0.75, 0.75, 0.75, 0.1728, 0.5625, 0.2981, 0.5625, 0.2981, 0.5, 0.1728, 0.5, 0.1728, 0.6875, 0.2981, 0.6875, 0.2981, 0.625, 0.1728, 0.625, 0.7816, 0.75, 0.75, 0.75, 0.75, 0.75, 0.7816, 0.75, 0.7816, 0.75, 0.7816, 0.75, 0.7816, 0.75, 0.7816, 0.75, 0.7816, 0.75, 0.75, 0.75, 0.75, 0.75, 0.7816, 0.75, 0.375, 0.25, 0.4284, 0.3118, 0.375, 0.3118, 0.375, 0.4397, 0.4272, 0.4397, 0.375, 0.5, 0.5, 1.0, 0.5, 0.9408, 0.5, 0.9408, 0.75, 0.75, 0.7177, 0.75, 0.7177, 0.75, 0.75, 0.75, 0.375, 0.5592, 0.375, 0.5916, 0.375, 0.5916, 0.375, 0.5592, 0.7816, 0.75, 0.8132, 0.75, 0.8132, 0.75, 0.7699, 0.75, 0.76, 0.75, 0.75, 0.75, 0.7177, 0.75, 0.7177, 0.75, 0.75, 0.75, 0.375, 0.5592, 0.5, 0.5592, 0.5, 0.5916, 0.375, 0.5916, 0.8132, 0.75, 0.7816, 0.75, 0.7816, 0.75, 0.8132, 0.75, 0.7177, 0.75, 0.7177, 0.75, 0.7177, 0.75, 0.7177, 0.75, 0.0, 0.0, 0.0, 0.0, 0.0, 0.0, 0.0, 0.0, 0.375, 0.5592, 0.375, 0.5, 0.5, 0.5, 0.5, 0.5592, 0.5, 0.5592, 0.375, 0.9084, 0.5, 0.9084, 0.5, 0.9408, 0.375, 0.9408, 0.0, 0.0, 0.0, 0.0, 0.0, 0.0, 0.0, 0.0, 0.375, 0.0, 0.424, 0.06032, 0.424, 0.06032, 0.375, 0.0, 0.7177, 0.75, 0.6853, 0.75, 0.6853, 0.75, 0.7177, 0.75, 0.375, 0.5, 0.375, 0.5592, 0.375, 0.5592, 0.375, 0.5, 0.437, 0.09266, 0.4499, 0.125, 0.4499, 0.125, 0.437, 0.09266, 0.375, 0.25, 0.375, 0.3118, 0.375, 0.3118, 0.375, 0.25, 0.0, 0.0, 0.5, 0.25, 0.5, 0.9084, 0.0, 0.0, 0.375, 0.3118, 0.4284, 0.3118, 0.6728, 0.5, 0.7981, 0.5, 1.0, 0.5, 1.0, 1.0, 0.9167, 1.0, 0.9167, 0.5, 0.9167, 0.5, 0.9167, 1.0, 0.8333, 1.0, 0.8333, 0.5, 0.8333, 0.5, 0.8333, 1.0, 0.75, 1.0, 0.75, 0.5, 0.75, 0.5, 0.75, 1.0, 0.6667, 1.0, 0.6667, 0.5, 0.6667, 0.5, 0.6667, 1.0, 0.5833, 1.0, 0.5833, 0.5, 0.5833, 0.5, 0.5833, 1.0, 0.5, 1.0, 0.5, 0.5, 0.5, 0.5, 0.5, 1.0, 0.4167, 1.0, 0.4167, 0.5, 0.4167, 0.5, 0.4167, 1.0, 0.3333, 1.0, 0.3333, 0.5, 0.3333, 0.5, 0.3333, 1.0, 0.25, 1.0, 0.25, 0.5, 0.25, 0.5, 0.25, 1.0, 0.1667, 1.0, 0.1667, 0.5, 0.6667, 1.0, 0.75, 1.0, 0.75, 1.0, 0.6667, 1.0, 0.1667, 0.5, 0.1667, 1.0, 0.08333, 1.0, 0.08333, 0.5, 0.08333, 0.5, 0.08333, 1.0, 7.451e-08, 1.0, 7.451e-08, 0.5, 0.75, 0.49, 0.87, 0.4578, 0.9578, 0.37, 0.99, 0.25, 0.9578, 0.13, 0.87, 0.04215, 0.75, 0.01, 0.63, 0.04215, 0.5422, 0.13, 0.51, 0.25, 0.5422, 0.37, 0.63, 0.4578, 0.1667, 1.0, 0.25, 1.0, 0.25, 1.0, 0.1667, 1.0, 7.451e-08, 1.0, 0.08333, 1.0, 0.08333, 1.0, 7.451e-08, 1.0, 0.9167, 1.0, 1.0, 1.0, 1.0, 1.0, 0.9167, 1.0, 0.75, 1.0, 0.8333, 1.0, 0.8333, 1.0, 0.75, 1.0, 0.08333, 1.0, 0.1667, 1.0, 0.1667, 1.0, 0.08333, 1.0, 0.8333, 1.0, 0.9167, 1.0, 0.9167, 1.0, 0.8333, 1.0, 0.1667, 1.0, 0.25, 1.0, 0.25, 1.0, 0.1667, 1.0, 0.25, 1.0, 0.3333, 1.0, 0.3333, 1.0, 0.25, 1.0, 0.3333, 1.0, 0.4167, 1.0, 0.4167, 1.0, 0.3333, 1.0, 0.4167, 1.0, 0.5, 1.0, 0.5, 1.0, 0.4167, 1.0, 0.5, 1.0, 0.5833, 1.0, 0.5833, 1.0, 0.5, 1.0, 0.5833, 1.0, 0.6667, 1.0, 0.6667, 1.0, 0.5833, 1.0, 0.75, 1.0, 0.8333, 1.0, 0.8333, 1.0, 0.75, 1.0, 0.4167, 1.0, 0.5, 1.0, 0.5, 1.0, 0.4167, 1.0, 0.6667, 1.0, 0.75, 1.0, 0.75, 1.0, 0.6667, 1.0, 0.08333, 1.0, 0.1667, 1.0, 0.1667, 1.0, 0.08333, 1.0, 0.9167, 1.0, 1.0, 1.0, 1.0, 1.0, 0.9167, 1.0, 0.3333, 1.0, 0.4167, 1.0, 0.4167, 1.0, 0.3333, 1.0, 0.5833, 1.0, 0.6667, 1.0, 0.6667, 1.0, 0.5833, 1.0, 7.451e-08, 1.0, 0.08333, 1.0, 0.08333, 1.0, 7.451e-08, 1.0, 0.8333, 1.0, 0.9167, 1.0, 0.9167, 1.0, 0.8333, 1.0, 0.25, 1.0, 0.3333, 1.0, 0.3333, 1.0, 0.25, 1.0, 0.5, 1.0, 0.5833, 1.0, 0.5833, 1.0, 0.5, 1.0, 0.75, 1.0, 0.8333, 1.0, 0.8333, 1.0, 0.75, 1.0, 0.75, 1.0, 0.8333, 1.0, 0.8333, 1.0, 0.75, 1.0, 0.1667, 1.0, 0.25, 1.0, 0.25, 1.0, 0.1667, 1.0, 0.4167, 1.0, 0.5, 1.0, 0.5, 1.0, 0.4167, 1.0, 0.6667, 1.0, 0.75, 1.0, 0.75, 1.0, 0.6667, 1.0, 0.08333, 1.0, 0.1667, 1.0, 0.1667, 1.0, 0.08333, 1.0, 0.9167, 1.0, 1.0, 1.0, 1.0, 1.0, 0.9167, 1.0, 0.3333, 1.0, 0.4167, 1.0, 0.4167, 1.0, 0.3333, 1.0, 0.5833, 1.0, 0.6667, 1.0, 0.6667, 1.0, 0.5833, 1.0, 7.451e-08, 1.0, 0.08333, 1.0, 0.08333, 1.0, 7.451e-08, 1.0, 0.8333, 1.0, 0.9167, 1.0, 0.9167, 1.0, 0.8333, 1.0, 0.25, 1.0, 0.3333, 1.0, 0.3333, 1.0, 0.25, 1.0, 0.5, 1.0, 0.5833, 1.0, 0.5833, 1.0, 0.5, 1.0, 0.5, 1.0, 0.5833, 1.0, 0.5833, 1.0, 0.5, 1.0, 0.1667, 1.0, 0.25, 1.0, 0.25, 1.0, 0.1667, 1.0, 0.4167, 1.0, 0.5, 1.0, 0.5, 1.0, 0.4167, 1.0, 0.6667, 1.0, 0.75, 1.0, 0.75, 1.0, 0.6667, 1.0, 0.08333, 1.0, 0.1667, 1.0, 0.1667, 1.0, 0.08333, 1.0, 0.9167, 1.0, 1.0, 1.0, 1.0, 1.0, 0.9167, 1.0, 0.3333, 1.0, 0.4167, 1.0, 0.4167, 1.0, 0.3333, 1.0, 0.5833, 1.0, 0.6667, 1.0, 0.6667, 1.0, 0.5833, 1.0, 7.451e-08, 1.0, 0.08333, 1.0, 0.08333, 1.0, 7.451e-08, 1.0, 0.8333, 1.0, 0.9167, 1.0, 0.9167, 1.0, 0.8333, 1.0, 0.25, 1.0, 0.3333, 1.0, 0.3333, 1.0, 0.25, 1.0, 0.5, 1.0, 0.5833, 1.0, 0.5833, 1.0, 0.5, 1.0, 0.5, 1.0, 0.5833, 1.0, 0.5833, 1.0, 0.5, 1.0, 0.75, 1.0, 0.8333, 1.0, 0.8333, 1.0, 0.75, 1.0, 0.1667, 1.0, 0.25, 1.0, 0.25, 1.0, 0.1667, 1.0, 0.4167, 1.0, 0.5, 1.0, 0.5, 1.0, 0.4167, 1.0, 0.6667, 1.0, 0.75, 1.0, 0.75, 1.0, 0.6667, 1.0, 0.08333, 1.0, 0.1667, 1.0, 0.1667, 1.0, 0.08333, 1.0, 0.9167, 1.0, 1.0, 1.0, 1.0, 1.0, 0.9167, 1.0, 0.3333, 1.0, 0.4167, 1.0, 0.4167, 1.0, 0.3333, 1.0, 0.5833, 1.0, 0.6667, 1.0, 0.6667, 1.0, 0.5833, 1.0, 7.451e-08, 1.0, 0.08333, 1.0, 0.08333, 1.0, 7.451e-08, 1.0, 0.8333, 1.0, 0.9167, 1.0, 0.9167, 1.0, 0.8333, 1.0, 0.25, 1.0, 0.3333, 1.0, 0.3333, 1.0, 0.25, 1.0, 0.25, 1.0, 0.3333, 1.0, 0.3333, 1.0, 0.25, 1.0, 0.75, 1.0, 0.8333, 1.0, 0.8333, 1.0, 0.75, 1.0, 0.1667, 1.0, 0.25, 1.0, 0.25, 1.0, 0.1667, 1.0, 0.4167, 1.0, 0.5, 1.0, 0.5, 1.0, 0.4167, 1.0, 0.6667, 1.0, 0.75, 1.0, 0.75, 1.0, 0.6667, 1.0, 0.08333, 1.0, 0.1667, 1.0, 0.1667, 1.0, 0.08333, 1.0, 0.9167, 1.0, 1.0, 1.0, 1.0, 1.0, 0.9167, 1.0, 0.3333, 1.0, 0.4167, 1.0, 0.4167, 1.0, 0.3333, 1.0, 0.5833, 1.0, 0.6667, 1.0, 0.6667, 1.0, 0.5833, 1.0, 7.451e-08, 1.0, 0.08333, 1.0, 0.08333, 1.0, 7.451e-08, 1.0, 0.8333, 1.0, 0.9167, 1.0, 0.9167, 1.0, 0.8333, 1.0, 0.25, 1.0, 0.3333, 1.0, 0.3333, 1.0, 0.25, 1.0, 0.8333, 1.0, 0.9167, 1.0, 0.9167, 1.0, 0.8333, 1.0, 0.5, 1.0, 0.5833, 1.0, 0.5833, 1.0, 0.5, 1.0, 0.75, 1.0, 0.8333, 1.0, 0.8333, 1.0, 0.75, 1.0, 0.1667, 1.0, 0.25, 1.0, 0.25, 1.0, 0.1667, 1.0, 0.4167, 1.0, 0.5, 1.0, 0.5, 1.0, 0.4167, 1.0, 0.6667, 1.0, 0.75, 1.0, 0.75, 1.0, 0.6667, 1.0, 0.08333, 1.0, 0.1667, 1.0, 0.1667, 1.0, 0.08333, 1.0, 0.9167, 1.0, 1.0, 1.0, 1.0, 1.0, 0.9167, 1.0, 0.3333, 1.0, 0.4167, 1.0, 0.4167, 1.0, 0.3333, 1.0, 0.5833, 1.0, 0.6667, 1.0, 0.6667, 1.0, 0.5833, 1.0, 7.451e-08, 1.0, 0.08333, 1.0, 0.08333, 1.0, 7.451e-08, 1.0, 0.8333, 1.0, 0.9167, 1.0, 0.9167, 1.0, 0.8333, 1.0, 7.451e-08, 1.0, 0.08333, 1.0, 0.08333, 1.0, 7.451e-08, 1.0, 0.25, 1.0, 0.3333, 1.0, 0.3333, 1.0, 0.25, 1.0, 0.5, 1.0, 0.5833, 1.0, 0.5833, 1.0, 0.5, 1.0, 0.75, 1.0, 0.8333, 1.0, 0.8333, 1.0, 0.75, 1.0, 0.1667, 1.0, 0.25, 1.0, 0.25, 1.0, 0.1667, 1.0, 0.4167, 1.0, 0.5, 1.0, 0.5, 1.0, 0.4167, 1.0, 0.6667, 1.0, 0.75, 1.0, 0.75, 1.0, 0.6667, 1.0, 0.08333, 1.0, 0.1667, 1.0, 0.1667, 1.0, 0.08333, 1.0, 0.9167, 1.0, 1.0, 1.0, 1.0, 1.0, 0.9167, 1.0, 0.3333, 1.0, 0.4167, 1.0, 0.4167, 1.0, 0.3333, 1.0, 0.5833, 1.0, 0.6667, 1.0, 0.6667, 1.0, 0.5833, 1.0, 7.451e-08, 1.0, 0.08333, 1.0, 0.08333, 1.0, 7.451e-08, 1.0, 0.5833, 1.0, 0.6667, 1.0, 0.6667, 1.0, 0.5833, 1.0, 0.8333, 1.0, 0.9167, 1.0, 0.9167, 1.0, 0.8333, 1.0, 0.25, 1.0, 0.3333, 1.0, 0.3333, 1.0, 0.25, 1.0, 0.5, 1.0, 0.5833, 1.0, 0.5833, 1.0, 0.5, 1.0, 0.75, 1.0, 0.8333, 1.0, 0.8333, 1.0, 0.75, 1.0, 0.1667, 1.0, 0.25, 1.0, 0.25, 1.0, 0.1667, 1.0, 0.4167, 1.0, 0.5, 1.0, 0.5, 1.0, 0.4167, 1.0, 0.6667, 1.0, 0.75, 1.0, 0.75, 1.0, 0.6667, 1.0, 0.08333, 1.0, 0.1667, 1.0, 0.1667, 1.0, 0.08333, 1.0, 0.9167, 1.0, 1.0, 1.0, 1.0, 1.0, 0.9167, 1.0, 0.3333, 1.0, 0.4167, 1.0, 0.4167, 1.0, 0.3333, 1.0, 0.5833, 1.0, 0.6667, 1.0, 0.6667, 1.0, 0.5833, 1.0, 0.37, 0.4578, 0.25, 0.49, 0.13, 0.4578, 0.04215, 0.37, 0.01, 0.25, 0.04215, 0.13, 0.13, 0.04215, 0.25, 0.01, 0.37, 0.04215, 0.4578, 0.13, 0.49, 0.25, 0.4578, 0.37, 7.451e-08, 1.0, 0.08333, 1.0, 0.08333, 1.0, 7.451e-08, 1.0, 0.8333, 1.0, 0.9167, 1.0, 0.9167, 1.0, 0.8333, 1.0, 0.25, 1.0, 0.3333, 1.0, 0.3333, 1.0, 0.25, 1.0, 0.5, 1.0, 0.5833, 1.0, 0.5833, 1.0, 0.5, 1.0, 0.75, 1.0, 0.8333, 1.0, 0.8333, 1.0, 0.75, 1.0, 0.1667, 1.0, 0.25, 1.0, 0.25, 1.0, 0.1667, 1.0, 0.4167, 1.0, 0.5, 1.0, 0.5, 1.0, 0.4167, 1.0, 0.6667, 1.0, 0.75, 1.0, 0.75, 1.0, 0.6667, 1.0, 0.08333, 1.0, 0.1667, 1.0, 0.1667, 1.0, 0.08333, 1.0, 0.9167, 1.0, 1.0, 1.0, 1.0, 1.0, 0.9167, 1.0, 0.3333, 1.0, 0.4167, 1.0, 0.4167, 1.0, 0.3333, 1.0, 1.0, 0.5, 1.0, 1.0, 0.9167, 1.0, 0.9167, 0.5, 0.9167, 0.5, 0.9167, 1.0, 0.8333, 1.0, 0.8333, 0.5, 0.8333, 0.5, 0.8333, 1.0, 0.75, 1.0, 0.75, 0.5, 0.75, 0.5, 0.75, 1.0, 0.6667, 1.0, 0.6667, 0.5, 0.6667, 0.5, 0.6667, 1.0, 0.5833, 1.0, 0.5833, 0.5, 0.5833, 0.5, 0.5833, 1.0, 0.5, 1.0, 0.5, 0.5, 0.5, 0.5, 0.5, 1.0, 0.4167, 1.0, 0.4167, 0.5, 0.4167, 0.5, 0.4167, 1.0, 0.3333, 1.0, 0.3333, 0.5, 0.3333, 0.5, 0.3333, 1.0, 0.25, 1.0, 0.25, 0.5, 0.25, 0.5, 0.25, 1.0, 0.1667, 1.0, 0.1667, 0.5, 0.5, 1.0, 0.5833, 1.0, 0.5833, 1.0, 0.5, 1.0, 0.1667, 0.5, 0.1667, 1.0, 0.08333, 1.0, 0.08333, 0.5, 0.08333, 0.5, 0.08333, 1.0, 7.451e-08, 1.0, 7.451e-08, 0.5, 0.75, 0.49, 0.87, 0.4578, 0.9578, 0.37, 0.99, 0.25, 0.9578, 0.13, 0.87, 0.04215, 0.75, 0.01, 0.63, 0.04215, 0.5422, 0.13, 0.51, 0.25, 0.5422, 0.37, 0.63, 0.4578, 0.75, 1.0, 0.8333, 1.0, 0.8333, 1.0, 0.75, 1.0, 7.451e-08, 1.0, 0.08333, 1.0, 0.08333, 1.0, 7.451e-08, 1.0, 0.08333, 1.0, 0.1667, 1.0, 0.1667, 1.0, 0.08333, 1.0, 0.1667, 1.0, 0.25, 1.0, 0.25, 1.0, 0.1667, 1.0, 0.8333, 1.0, 0.9167, 1.0, 0.9167, 1.0, 0.8333, 1.0, 0.25, 1.0, 0.3333, 1.0, 0.3333, 1.0, 0.25, 1.0, 0.75, 1.0, 0.8333, 1.0, 0.8333, 1.0, 0.75, 1.0, 0.9167, 1.0, 1.0, 1.0, 1.0, 1.0, 0.9167, 1.0, 0.3333, 1.0, 0.4167, 1.0, 0.4167, 1.0, 0.3333, 1.0, 0.6667, 1.0, 0.75, 1.0, 0.75, 1.0, 0.6667, 1.0, 0.4167, 1.0, 0.5, 1.0, 0.5, 1.0, 0.4167, 1.0, 0.5833, 1.0, 0.6667, 1.0, 0.6667, 1.0, 0.5833, 1.0, 0.75, 1.0, 0.8333, 1.0, 0.8333, 1.0, 0.75, 1.0, 0.5, 1.0, 0.5833, 1.0, 0.5833, 1.0, 0.5, 1.0, 0.1667, 1.0, 0.25, 1.0, 0.25, 1.0, 0.1667, 1.0, 0.4167, 1.0, 0.5, 1.0, 0.5, 1.0, 0.4167, 1.0, 0.5833, 1.0, 0.6667, 1.0, 0.6667, 1.0, 0.5833, 1.0, 0.08333, 1.0, 0.1667, 1.0, 0.1667, 1.0, 0.08333, 1.0, 0.8333, 1.0, 0.9167, 1.0, 0.9167, 1.0, 0.8333, 1.0, 0.3333, 1.0, 0.4167, 1.0, 0.4167, 1.0, 0.3333, 1.0, 0.6667, 1.0, 0.75, 1.0, 0.75, 1.0, 0.6667, 1.0, 7.451e-08, 1.0, 0.08333, 1.0, 0.08333, 1.0, 7.451e-08, 1.0, 0.9167, 1.0, 1.0, 1.0, 1.0, 1.0, 0.9167, 1.0, 0.25, 1.0, 0.3333, 1.0, 0.3333, 1.0, 0.25, 1.0, 0.5, 1.0, 0.5833, 1.0, 0.5833, 1.0, 0.5, 1.0, 0.1667, 1.0, 0.25, 1.0, 0.25, 1.0, 0.1667, 1.0, 0.4167, 1.0, 0.5, 1.0, 0.5, 1.0, 0.4167, 1.0, 0.5833, 1.0, 0.6667, 1.0, 0.6667, 1.0, 0.5833, 1.0, 0.08333, 1.0, 0.1667, 1.0, 0.1667, 1.0, 0.08333, 1.0, 0.8333, 1.0, 0.9167, 1.0, 0.9167, 1.0, 0.8333, 1.0, 0.3333, 1.0, 0.4167, 1.0, 0.4167, 1.0, 0.3333, 1.0, 0.6667, 1.0, 0.75, 1.0, 0.75, 1.0, 0.6667, 1.0, 7.451e-08, 1.0, 0.08333, 1.0, 0.08333, 1.0, 7.451e-08, 1.0, 0.9167, 1.0, 1.0, 1.0, 1.0, 1.0, 0.9167, 1.0, 0.25, 1.0, 0.3333, 1.0, 0.3333, 1.0, 0.25, 1.0, 7.451e-08, 1.0, 0.08333, 1.0, 0.08333, 1.0, 7.451e-08, 1.0, 0.5, 0.0, 0.625, 0.0, 0.625, 0.25, 0.5, 0.25, 0.5, 0.375, 0.625, 0.375, 0.625, 0.5, 0.5, 0.5, 0.5, 0.5, 0.625, 0.5, 0.625, 0.75, 0.5, 0.75, 0.5, 0.875, 0.625, 0.875, 0.625, 1.0, 0.5, 1.0, 0.375, 0.0, 0.375, 0.25, 0.375, 0.25, 0.375, 0.0, 0.75, 0.5, 0.875, 0.5, 0.875, 0.75, 0.75, 0.75, 0.625, 0.5, 0.75, 0.5, 0.75, 0.75, 0.625, 0.75, 0.375, 0.25, 0.375, 0.375, 0.375, 0.375, 0.375, 0.25, 0.5, 0.75, 0.625, 0.75, 0.625, 0.875, 0.5, 0.875, 0.5, 0.25, 0.625, 0.25, 0.625, 0.375, 0.5, 0.375, 0.375, 0.5, 0.375, 0.75, 0.375, 0.75, 0.375, 0.5, 0.375, 0.375, 0.375, 0.5, 0.375, 0.5, 0.375, 0.375, 0.375, 0.5, 0.375, 0.75, 0.375, 0.75, 0.375, 0.5, 0.375, 0.875, 0.375, 1.0, 0.375, 1.0, 0.375, 0.875, 0.375, 0.375, 0.375, 0.5, 0.375, 0.5, 0.375, 0.375, 0.375, 0.75, 0.375, 0.875, 0.375, 0.875, 0.375, 0.75, 0.375, 0.75, 0.375, 0.875, 0.375, 0.875, 0.375, 0.75, 0.375, 0.875, 0.375, 1.0, 0.375, 1.0, 0.375, 0.875, 0.375, 0.0, 0.375, 0.25, 0.375, 0.25, 0.375, 0.0, 0.375, 0.875, 0.375, 1.0, 0.375, 1.0, 0.375, 0.875, 0.375, 0.75, 0.375, 0.875, 0.375, 0.875, 0.375, 0.75, 0.375, 0.25, 0.375, 0.375, 0.375, 0.375, 0.375, 0.25, 0.375, 0.5, 0.375, 0.75, 0.375, 0.75, 0.375, 0.5, 0.375, 0.375, 0.375, 0.5, 0.375, 0.5, 0.375, 0.375, 0.375, 0.25, 0.375, 0.375, 0.375, 0.375, 0.375, 0.25, 0.375, 0.375, 0.375, 0.5, 0.375, 0.5, 0.375, 0.375, 0.375, 0.5, 0.375, 0.75, 0.375, 0.75, 0.375, 0.5, 0.375, 0.0, 0.375, 0.25, 0.375, 0.25, 0.375, 0.0, 0.375, 0.25, 0.375, 0.375, 0.375, 0.375, 0.375, 0.25, 0.375, 0.75, 0.375, 0.875, 0.375, 0.875, 0.375, 0.75, 0.375, 0.0, 0.375, 0.25, 0.375, 0.25, 0.375, 0.0, 0.375, 0.875, 0.375, 1.0, 0.375, 1.0, 0.375, 0.875, 0.375, 0.75, 0.375, 0.875, 0.375, 0.875, 0.375, 0.75, 0.375, 0.25, 0.375, 0.375, 0.375, 0.375, 0.375, 0.25, 0.375, 0.0, 0.375, 0.25, 0.375, 0.25, 0.375, 0.0, 0.375, 0.5, 0.375, 0.75, 0.375, 0.75, 0.375, 0.5, 0.375, 0.375, 0.375, 0.5, 0.375, 0.5, 0.375, 0.375, 0.375, 0.5, 0.375, 0.75, 0.375, 0.75, 0.375, 0.5, 0.375, 0.0, 0.375, 0.25, 0.375, 0.25, 0.375, 0.0, 0.375, 0.875, 0.375, 1.0, 0.375, 1.0, 0.375, 0.875, 0.25, 0.5, 0.375, 0.5, 0.375, 0.75, 0.25, 0.75, 0.125, 0.5, 0.25, 0.5, 0.25, 0.75, 0.125, 0.75, 0.375, 0.875, 0.375, 1.0, 0.375, 1.0, 0.375, 0.875, 0.375, 0.75, 0.375, 0.875, 0.375, 0.875, 0.375, 0.75, 0.375, 0.25, 0.375, 0.375, 0.375, 0.375, 0.375, 0.25, 0.375, 0.375, 0.375, 0.5, 0.375, 0.5, 0.375, 0.375, 0.375, 0.4397, 0.5481, 0.75, 0.4228, 0.75, 0.4272, 0.4397, 0.4228, 0.75, 0.5481, 0.75, 0.5481, 0.5, 0.1728, 0.75, 0.625, 0.25, 0.7981, 0.5, 0.2981, 0.5, 0.7177, 0.75, 0.75, 0.75, 0.75, 0.75, 0.7363, 0.75, 0.375, 0.3118, 0.4284, 0.3118, 0.4284, 0.3118, 0.375, 0.3118, 0.4272, 0.4397, 0.375, 0.4397, 0.375, 0.4397, 0.4272, 0.4397, 0.1728, 0.5, 0.2981, 0.5, 0.7981, 0.5, 0.4228, 1.0, 0.7981, 0.5, 0.625, 0.25, 0.6317, 0.6118, 0.375, 0.3118, 0.6908, 0.6809, 0.5625, 0.25, 0.5, 0.25, 0.75, 0.75, 0.5481, 0.75, 0.375, 0.4397, 0.591, 0.6184, 0.375, 0.25, 0.4375, 0.25, 0.6705, 0.6842, 0.75, 0.75, 0.5, 0.25, 0.4231, 0.5625, 0.5481, 0.5, 0.375, 0.25, 0.4375, 0.25, 0.5625, 0.25, 0.625, 0.25, 0.2981, 0.5, 0.2981, 0.5625, 0.5481, 0.75, 0.375, 0.25, 0.5481, 0.5, 0.437, 0.1566, 0.4499, 0.125, 0.5, 0.125, 0.5, 0.1566, 0.375, 0.25, 0.4242, 0.1882, 0.5, 0.1882, 0.5, 0.25, 0.437, 0.09266, 0.424, 0.06032, 0.5, 0.06032, 0.5, 0.09266, 0.424, 0.06032, 0.375, 0.0, 0.5, 0.0, 0.5, 0.06032, 0.375, 0.25, 0.5, 0.25, 0.5, 0.375, 0.375, 0.375, 0.375, 0.75, 0.5, 0.75, 0.5, 0.875, 0.375, 0.875, 0.375, 0.875, 0.5, 0.875, 0.5, 1.0, 0.375, 1.0, 0.375, 0.5, 0.5, 0.5, 0.5, 0.75, 0.375, 0.75, 0.375, 0.375, 0.5, 0.375, 0.5, 0.5, 0.375, 0.5, 0.375, 0.0, 0.5, 0.0, 0.5, 0.25, 0.375, 0.25, 0.3333, 1.0, 0.4167, 1.0, 0.4167, 1.0, 0.3333, 1.0, 0.9167, 1.0, 1.0, 1.0, 1.0, 1.0, 0.9167, 1.0, 0.08333, 1.0, 0.1667, 1.0, 0.1667, 1.0, 0.08333, 1.0, 0.6667, 1.0, 0.75, 1.0, 0.75, 1.0, 0.6667, 1.0, 0.4167, 1.0, 0.5, 1.0, 0.5, 1.0, 0.4167, 1.0, 0.1667, 1.0, 0.25, 1.0, 0.25, 1.0, 0.1667, 1.0, 0.75, 1.0, 0.8333, 1.0, 0.8333, 1.0, 0.75, 1.0, 0.5, 1.0, 0.5833, 1.0, 0.5833, 1.0, 0.5, 1.0, 0.25, 1.0, 0.3333, 1.0, 0.3333, 1.0, 0.25, 1.0, 0.8333, 1.0, 0.9167, 1.0, 0.9167, 1.0, 0.8333, 1.0, 7.451e-08, 1.0, 0.08333, 1.0, 0.08333, 1.0, 7.451e-08, 1.0, 0.5833, 1.0, 0.6667, 1.0, 0.6667, 1.0, 0.5833, 1.0, 0.5, 1.0, 0.5833, 1.0, 0.5833, 1.0, 0.5, 1.0, 0.9167, 1.0, 1.0, 1.0, 1.0, 1.0, 0.9167, 1.0, 0.25, 1.0, 0.3333, 1.0, 0.3333, 1.0, 0.25, 1.0, 0.75, 1.0, 0.8333, 1.0, 0.8333, 1.0, 0.75, 1.0, 0.5, 1.0, 0.5833, 1.0, 0.5833, 1.0, 0.5, 1.0, 0.1667, 1.0, 0.25, 1.0, 0.25, 1.0, 0.1667, 1.0, 0.4167, 1.0, 0.5, 1.0, 0.5, 1.0, 0.4167, 1.0, 0.5833, 1.0, 0.6667, 1.0, 0.6667, 1.0, 0.5833, 1.0, 0.08333, 1.0, 0.1667, 1.0, 0.1667, 1.0, 0.08333, 1.0, 0.8333, 1.0, 0.9167, 1.0, 0.9167, 1.0, 0.8333, 1.0, 0.3333, 1.0, 0.4167, 1.0, 0.4167, 1.0, 0.3333, 1.0, 0.6667, 1.0, 0.75, 1.0, 0.75, 1.0, 0.6667, 1.0, 0.8333, 1.0, 0.9167, 1.0, 7.451e-08, 1.0, 0.08333, 1.0, 0.1667, 1.0, 0.25, 1.0, 0.3333, 1.0, 0.4167, 1.0, 0.5, 1.0, 0.5833, 1.0, 0.6667, 1.0, 0.75, 1.0, 0.1667, 1.0, 0.25, 1.0, 0.25, 1.0, 0.1667, 1.0, 0.4167, 1.0, 0.5, 1.0, 0.5, 1.0, 0.4167, 1.0, 0.5833, 1.0, 0.6667, 1.0, 0.6667, 1.0, 0.5833, 1.0, 0.08333, 1.0, 0.1667, 1.0, 0.1667, 1.0, 0.08333, 1.0, 0.8333, 1.0, 0.9167, 1.0, 0.9167, 1.0, 0.8333, 1.0, 0.3333, 1.0, 0.4167, 1.0, 0.4167, 1.0, 0.3333, 1.0, 0.6667, 1.0, 0.75, 1.0, 0.75, 1.0, 0.6667, 1.0, 7.451e-08, 1.0, 0.08333, 1.0, 0.08333, 1.0, 7.451e-08, 1.0, 0.9167, 1.0, 1.0, 1.0, 1.0, 1.0, 0.9167, 1.0, 0.25, 1.0, 0.3333, 1.0, 0.3333, 1.0, 0.25, 1.0, 0.75, 1.0, 0.8333, 1.0, 0.8333, 1.0, 0.75, 1.0, 0.4499, 0.125, 0.437, 0.09266, 0.5, 0.09266, 0.5, 0.125, 0.2981, 0.625, 0.4231, 0.5625, 0.4375, 0.25, 0.5, 0.25, 0.375, 0.25, 0.591, 0.6184, 0.6705, 0.6842, 0.4375, 0.25, 0.4272, 0.4397, 0.4272, 0.4397, 0.4272, 0.4397, 0.4272, 0.4397, 0.6853, 0.75, 0.7177, 0.75, 0.7363, 0.75, 0.7226, 0.75, 0.6853, 0.75, 0.437, 0.1566, 0.4242, 0.1882, 0.4242, 0.1882, 0.437, 0.1566, 0.5, 0.25, 0.5, 0.1882, 0.5, 0.1882, 0.5, 0.25, 0.4284, 0.3118, 0.4284, 0.3118, 0.4284, 0.3118, 0.4284, 0.3118, 0.375, 0.9084, 0.375, 0.9408, 0.375, 0.9408, 0.375, 0.9084, 0.424, 0.06032, 0.437, 0.09266, 0.437, 0.09266, 0.424, 0.06032, 0.5, 0.09266, 0.5, 0.06032, 0.5, 0.06032, 0.5, 0.09266, 0.1728, 0.5625, 0.1728, 0.5, 0.1728, 0.5, 0.1728, 0.5625, 0.5, 0.125, 0.5, 0.09266, 0.5, 0.09266, 0.5, 0.125, 0.0, 0.0, 0.0, 0.0, 0.0, 0.0, 0.0, 0.0, 0.1728, 0.75, 0.2981, 0.75, 0.2981, 0.6875, 0.1728, 0.6875, 0.4284, 0.3118, 0.375, 0.25, 0.375, 0.25, 0.4284, 0.3118, 0.1728, 0.6875, 0.1728, 0.625, 0.1728, 0.625, 0.1728, 0.6875, 0.4228, 0.75, 0.1728, 0.75, 0.1728, 0.75, 0.4228, 0.75, 0.5, 0.9408, 0.5, 0.9084, 0.5, 0.9084, 0.5, 0.9408, 0.4242, 0.1882, 0.437, 0.1566, 0.5, 0.1566, 0.5, 0.1882, 0.5, 0.25, 0.5625, 0.25, 0.2981, 0.5625, 0.2981, 0.625, 0.6317, 0.6118, 0.625, 0.25, 0.5625, 0.25, 0.6908, 0.6809, 0.6728, 0.5, 0.4284, 0.3118, 0.4284, 0.3118, 0.6728, 0.5, 0.625, 0.125, 0.625, 0.09266, 0.0, 0.0, 0.0, 0.0, 0.4242, 0.1882, 0.375, 0.25, 0.375, 0.25, 0.4242, 0.1882, 0.375, 0.4397, 0.375, 0.5, 0.375, 0.5, 0.375, 0.4397, 0.4272, 0.4397, 0.4228, 0.75, 0.4228, 0.75, 0.4272, 0.4397, 0.1728, 0.625, 0.1728, 0.5625, 0.1728, 0.5625, 0.1728, 0.625, 0.375, 0.9408, 0.875, 0.75, 0.875, 0.75, 0.375, 0.9408, 0.75, 0.75, 0.7816, 0.75, 0.76, 0.75, 0.75, 0.75, 0.5, 0.9084, 0.5, 0.25, 0.5, 0.25, 0.5, 0.9084, 0.5, 0.5916, 0.5, 0.5592, 0.5, 0.5592, 0.5, 0.5916, 0.5, 0.06032, 0.5, 0.0, 0.5, 0.0, 0.5, 0.06032, 0.1728, 0.625, 0.2981, 0.625, 0.2981, 0.5625, 0.1728, 0.5625, 0.4499, 0.125, 0.437, 0.1566, 0.437, 0.1566, 0.4499, 0.125, 0.1728, 0.75, 0.1728, 0.6875, 0.1728, 0.6875, 0.1728, 0.75, 0.5, 0.1882, 0.5, 0.1566, 0.5, 0.1566, 0.5, 0.1882, 0.1728, 0.5, 0.4228, 1.0, 0.4228, 1.0, 0.1728, 0.5, 0.375, 0.5, 0.4272, 0.4397, 0.4272, 0.4397, 0.375, 0.5, 0.0, 0.0, 0.0, 0.0, 0.0, 0.0, 0.0, 0.0, 0.5, 0.1566, 0.5, 0.125, 0.5, 0.125, 0.5, 0.1566, 0.125, 0.6908, 0.1523, 0.6908, 0.125, 0.75, 0.2823, 0.6908, 0.2823, 0.6908, 0.2823, 0.6584, 0.0, 0.0, 0.5, 0.3434, 0.5, 0.375, 0.5, 0.375, 0.5, 0.3434, 0.1728, 0.75, 0.1728, 0.6875, 0.1728, 0.6875, 0.1728, 0.75, 0.5625, 0.1566, 0.625, 0.1566, 0.625, 0.1882, 0.5625, 0.1882, 0.5625, 0.3434, 0.625, 0.3434, 0.625, 0.375, 0.5625, 0.375, 0.5625, 0.1882, 0.625, 0.1882, 0.625, 0.25, 0.5625, 0.25, 0.2823, 0.6908, 0.3147, 0.6908, 0.3147, 0.75, 0.2823, 0.75, 0.5625, 0.09266, 0.625, 0.09266, 0.625, 0.125, 0.5625, 0.125, 0.5625, 0.9408, 0.625, 0.9408, 0.625, 1.0, 0.5625, 1.0, 0.5625, 0.4397, 0.625, 0.4397, 0.625, 0.5, 0.5625, 0.5, 0.5625, 0.4073, 0.625, 0.4073, 0.625, 0.4397, 0.5625, 0.4397, 0.3147, 0.6908, 0.3424, 0.6908, 0.375, 0.75, 0.3147, 0.75, 0.5625, 0.25, 0.625, 0.25, 0.625, 0.3118, 0.5625, 0.3118, 0.5625, 0.0, 0.625, 0.0, 0.625, 0.06032, 0.5625, 0.06032, 0.4272, 0.4397, 0.4272, 0.4397, 0.4272, 0.4397, 0.4272, 0.4397, 0.5625, 0.5592, 0.625, 0.5592, 0.625, 0.5916, 0.5625, 0.5916, 0.0, 0.0, 0.0, 0.0, 0.0, 0.0, 0.0, 0.0, 0.0, 0.0, 0.0, 0.0, 0.0, 0.0, 0.0, 0.0, 0.5625, 0.5, 0.625, 0.5, 0.625, 0.5592, 0.5625, 0.5592, 0.5625, 0.9084, 0.625, 0.9084, 0.625, 0.9408, 0.5625, 0.9408, 0.2823, 0.6584, 0.3147, 0.6584, 0.3147, 0.6908, 0.2823, 0.6908, 0.0, 0.0, 0.0, 0.0, 0.0, 0.0, 0.0, 0.0, 0.0, 0.0, 0.0, 0.0, 0.0, 0.0, 0.25, 0.125, 0.0, 0.0, 0.625, 0.9084, 0.5625, 0.9084, 0.5, 0.375, 0.5, 0.4073, 0.5, 0.4073, 0.5, 0.375, 0.1728, 0.5, 0.4228, 1.0, 0.4228, 1.0, 0.1728, 0.5, 0.5, 0.3118, 0.5, 0.3434, 0.5, 0.3434, 0.5, 0.3118, 0.875, 0.75, 0.5, 0.25, 0.5, 0.25, 0.875, 0.75, 0.5, 0.4397, 0.5, 0.5, 0.5, 0.5, 0.5, 0.4397, 0.6728, 0.5, 0.4284, 0.3118, 0.4284, 0.3118, 0.6728, 0.5, 0.375, 0.5, 0.4272, 0.4397, 0.4272, 0.4397, 0.375, 0.5, 0.375, 0.5, 0.375, 0.5, 0.375, 0.5, 0.375, 0.5, 0.4272, 0.4397, 0.4228, 0.75, 0.4228, 0.75, 0.4272, 0.4397, 0.5, 0.5, 0.375, 0.5, 0.375, 0.5, 0.5, 0.5, 0.4228, 0.75, 0.1728, 0.75, 0.1728, 0.75, 0.4228, 0.75, 0.5, 0.25, 0.25, 0.125, 0.5625, 0.9084, 0.5, 0.9084, 0.5, 0.9084, 0.5625, 0.9084, 0.5625, 0.9408, 0.5, 0.9408, 0.5, 0.5, 0.5625, 0.5, 0.5625, 0.5592, 0.5, 0.5592, 0.0, 0.0, 0.0, 0.0, 0.0, 0.0, 0.0, 0.0, 0.5, 0.5592, 0.5625, 0.5592, 0.5625, 0.5916, 0.5, 0.5916, 0.5, 0.0, 0.5625, 0.0, 0.5625, 0.06032, 0.5, 0.06032, 0.5, 0.25, 0.5625, 0.25, 0.5625, 0.3118, 0.5, 0.3118, 0.5, 0.4073, 0.5625, 0.4073, 0.5625, 0.4397, 0.5, 0.4397, 0.5, 0.4397, 0.5625, 0.4397, 0.5625, 0.5, 0.5, 0.5, 0.5, 0.9408, 0.5625, 0.9408, 0.5625, 1.0, 0.5, 1.0, 0.5, 0.09266, 0.5625, 0.09266, 0.5625, 0.125, 0.5, 0.125, 0.5, 0.1882, 0.5625, 0.1882, 0.5625, 0.25, 0.5, 0.25, 0.5, 0.3434, 0.5625, 0.3434, 0.5625, 0.375, 0.5, 0.375, 0.5, 0.1566, 0.5625, 0.1566, 0.5625, 0.1882, 0.5, 0.1882, 0.5, 0.06032, 0.5625, 0.06032, 0.5625, 0.09266, 0.5, 0.09266, 0.5, 0.375, 0.5625, 0.375, 0.5625, 0.4073, 0.5, 0.4073, 0.4284, 0.3118, 0.4284, 0.3118, 0.4284, 0.3118, 0.4284, 0.3118, 0.1728, 0.625, 0.1728, 0.5625, 0.1728, 0.5625, 0.1728, 0.625, 0.0, 0.0, 0.625, 0.1566, 0.625, 0.125, 0.0, 0.0, 0.0, 0.0, 0.0, 0.0, 0.0, 0.0, 0.0, 0.0, 0.5625, 0.375, 0.625, 0.375, 0.625, 0.4073, 0.5625, 0.4073, 0.5625, 0.06032, 0.625, 0.06032, 0.625, 0.09266, 0.5625, 0.09266, 0.5, 0.4073, 0.5, 0.4397, 0.5, 0.4397, 0.5, 0.4073, 0.375, 0.25, 0.375, 0.25, 0.375, 0.25, 0.375, 0.25, 0.5, 0.125, 0.5625, 0.125, 0.5625, 0.1566, 0.5, 0.1566, 0.5, 0.3118, 0.5625, 0.3118, 0.5625, 0.3434, 0.5, 0.3434, 0.4284, 0.3118, 0.375, 0.25, 0.375, 0.25, 0.4284, 0.3118, 0.1728, 0.5625, 0.1728, 0.5, 0.1728, 0.5, 0.1728, 0.5625, 0.1728, 0.6875, 0.1728, 0.625, 0.1728, 0.625, 0.1728, 0.6875, 0.5, 0.25, 0.5, 0.3118, 0.5, 0.3118, 0.5, 0.25, 0.1868, 0.6584, 0.2184, 0.6584, 0.2184, 0.6908, 0.1868, 0.6908, 0.5625, 0.3118, 0.625, 0.3118, 0.625, 0.3434, 0.5625, 0.3434, 0.1868, 0.6908, 0.2184, 0.6908, 0.2184, 0.75, 0.1868, 0.75, 0.5625, 0.125, 0.625, 0.125, 0.625, 0.1566, 0.5625, 0.1566, 0.375, 0.6908, 0.3424, 0.6908, 0.3147, 0.6908, 0.3147, 0.6584, 0.0, 0.0, 0.0, 0.0, 0.0, 0.0, 0.0, 0.0, 0.0, 0.0, 0.0, 0.0, 0.375, 0.75, 0.3424, 0.6908, 0.375, 0.6908, 0.0, 0.0, 0.1868, 0.6908, 0.1523, 0.6908, 0.0, 0.0, 0.625, 0.9084, 0.0, 0.0, 0.1523, 0.6908, 0.625, 0.9408, 0.125, 0.75, 0.1523, 0.6908, 0.1868, 0.6908, 0.1868, 0.75, 0.0, 0.0, 0.0, 0.0, 0.0, 0.0, 0.0, 0.0, 0.0, 0.0, 0.0, 0.0, 0.0, 0.0, 0.5, 0.9408, 0.5, 0.25, 0.875, 0.75, 0.375, 0.9408, 0.375, 0.25, 0.375, 0.25, 0.5, 0.25, 0.375, 0.5, 0.5, 0.5, 0.375, 0.5, 0.5625, 0.25, 0.5625, 0.5, 0.625, 0.5, 0.625, 0.25, 0.625, 0.5, 0.625, 0.75, 0.6728, 0.75, 0.6728, 0.5, 0.125, 0.6875, 0.125, 0.75, 0.1728, 0.75, 0.1728, 0.6875, 0.375, 0.5, 0.375, 0.75, 0.4228, 0.75, 0.4228, 0.5, 0.5, 0.4397, 0.4272, 0.4397, 0.4272, 0.4397, 0.5, 0.4397, 0.125, 0.5625, 0.125, 0.625, 0.1728, 0.625, 0.1728, 0.5625, 0.4375, 0.25, 0.4375, 0.5, 0.5, 0.5, 0.5, 0.25, 0.4284, 0.3118, 0.375, 0.25, 0.5, 0.25, 0.5, 0.3118, 0.375, 0.5, 0.4272, 0.4397, 0.5, 0.4397, 0.5, 0.5, 0.4284, 0.3118, 0.5, 0.3118, 0.5, 0.3118, 0.4284, 0.3118, 0.6728, 0.5, 0.4284, 0.3118, 0.5, 0.3118, 0.375, 1.0, 0.4228, 0.75, 0.0, 0.0, 0.5, 0.4397, 0.4272, 0.4397, 0.375, 0.9375, 0.5, 0.3434, 0.5, 0.375, 0.375, 0.875, 0.0, 0.0, 0.0, 0.0, 0.0, 0.0, 0.0, 0.0, 0.5, 0.3434, 0.5, 0.375, 0.5, 0.375, 0.5, 0.3434, 0.5, 0.4073, 0.5, 0.4397, 0.5, 0.4397, 0.5, 0.4073, 0.5, 0.375, 0.5, 0.4073, 0.5, 0.4073, 0.5, 0.375, 0.0, 0.0, 0.0, 0.0, 0.0, 0.0, 0.0, 0.0, 0.125, 0.625, 0.125, 0.6875, 0.1728, 0.6875, 0.1728, 0.625, 0.5, 0.25, 0.5, 0.5, 0.5625, 0.5, 0.5625, 0.25, 0.5, 0.3118, 0.5, 0.3434, 0.5, 0.3434, 0.5, 0.3118, 0.375, 1.0, 0.5, 0.3118, 0.5, 0.3434, 0.375, 0.9375, 0.375, 0.25, 0.375, 0.5, 0.4375, 0.5, 0.4375, 0.25, 0.125, 0.5, 0.125, 0.5625, 0.1728, 0.5625, 0.1728, 0.5, 0.2184, 0.6584, 0.2184, 0.6908, 0.2184, 0.6908, 0.2184, 0.6584, 0.2184, 0.75, 0.2184, 0.75, 0.2184, 0.6908, 0.2184, 0.6908, 0.2823, 0.75, 0.2823, 0.6908, 0.2823, 0.6908, 0.2823, 0.75, 0.0, 0.0, 0.0, 0.0, 0.0, 0.0, 0.0, 0.0, 0.625, 0.375, 0.2184, 0.75, 0.2184, 0.75, 0.25, 0.75, 0.7816, 0.6908, 0.8132, 0.6908, 0.8132, 0.75, 0.7816, 0.75, 0.625, 0.6908, 0.6853, 0.6908, 0.6853, 0.75, 0.625, 0.75, 0.7177, 0.6908, 0.75, 0.6908, 0.75, 0.75, 0.7177, 0.75, 0.8132, 0.6908, 0.875, 0.6908, 0.875, 0.75, 0.8132, 0.75, 0.375, 0.0, 0.424, 0.06032, 0.375, 0.06032, 0.375, 0.09266, 0.437, 0.09266, 0.4499, 0.125, 0.375, 0.125, 0.375, 0.1882, 0.4242, 0.1882, 0.375, 0.25, 0.375, 0.1566, 0.437, 0.1566, 0.4242, 0.1882, 0.375, 0.1882, 0.0, 0.0, 0.0, 0.0, 0.0, 0.0, 0.0, 0.0, 0.0, 0.0, 0.0, 0.0, 0.0, 0.0, 0.0, 0.0, 0.8132, 0.6584, 0.875, 0.6584, 0.875, 0.6908, 0.8132, 0.6908, 0.7177, 0.6584, 0.75, 0.6584, 0.75, 0.6908, 0.7177, 0.6908, 0.625, 0.6584, 0.6853, 0.6584, 0.6853, 0.6908, 0.625, 0.6908, 0.7816, 0.6584, 0.8132, 0.6584, 0.8132, 0.6908, 0.7816, 0.6908, 0.0, 0.0, 0.0, 0.0, 0.0, 0.0, 0.0, 0.0, 0.0, 0.0, 0.0, 0.0, 0.0, 0.0, 0.0, 0.0, 0.6853, 0.6584, 0.7177, 0.6584, 0.7177, 0.6908, 0.6853, 0.6908, 0.0, 0.0, 0.0, 0.0, 0.0, 0.0, 0.0, 0.0, 0.375, 0.06032, 0.424, 0.06032, 0.437, 0.09266, 0.375, 0.09266, 0.6853, 0.6908, 0.7177, 0.6908, 0.7177, 0.75, 0.6853, 0.75, 0.0, 0.0, 0.0, 0.0, 0.0, 0.0, 0.0, 0.0, 0.75, 0.6584, 0.7816, 0.6584, 0.7816, 0.6908, 0.75, 0.6908, 0.375, 0.125, 0.4499, 0.125, 0.437, 0.1566, 0.375, 0.1566, 0.75, 0.6908, 0.7816, 0.6908, 0.7816, 0.75, 0.75, 0.75, 0.25, 0.6584, 0.2823, 0.6584, 0.2823, 0.6908, 0.25, 0.6908, 0.2184, 0.6584, 0.25, 0.6584, 0.25, 0.6908, 0.2184, 0.6908, 0.0, 0.0, 0.0, 0.0, 0.0, 0.0, 0.0, 0.0, 0.2184, 0.6908, 0.25, 0.6908, 0.25, 0.75, 0.2184, 0.75, 0.25, 0.6908, 0.2823, 0.6908, 0.2823, 0.75, 0.25, 0.75, 0.0, 0.0, 0.0, 0.0, 0.0, 0.0, 0.0, 0.0, 0.0, 0.0, 0.0, 0.0, 0.0, 0.0, 0.0, 0.0, 0.2823, 0.75, 0.625, 0.4073, 0.625, 0.375, 0.25, 0.75])
me_cube_001.materials.append(mat_soldierchikenskin)
me_cube_001.materials.append(mat_soldierchikenmouth)
me_cube_001.materials.append(mat_soldierchikenequipment)
me_cube_001.materials.append(mat_soldierrabbitpreto)
me_cube_001.materials.append(mat_soldierchikenweapons)
me_cube_001.materials.append(mat_olho2)
me_cube_001.materials.append(mat_soldierchickencrown)
me_cube_001.use_remesh_fix_poles = True
me_cube_001.use_remesh_preserve_attributes = False
me_cube_001.use_mirror_vertex_groups = False
me_cube_001.update()

# ---- objects
ob_empty = bpy.data.objects.new('Empty', None)
ob_empty_001 = bpy.data.objects.new('Empty.001', None)
ob_cube_001 = bpy.data.objects.new('Cube.001', me_cube_001)

# ---- transforms, parenting, visibility, modifiers, constraints
ob_empty.location = (0.0, 5.149, 0.0)
ob_empty.rotation_euler = (1.571, 0.0, 0.0)
ob_empty.empty_display_type = 'IMAGE'
ob_empty.empty_display_size = 5.0
ob_empty.hide_select = True
ob_empty.lineart.crease_threshold = 0.0
ob_empty_001.location = (-4.191, 0.0, 0.0)
ob_empty_001.rotation_euler = (1.571, -0.0, 1.571)
ob_empty_001.empty_display_type = 'IMAGE'
ob_empty_001.empty_display_size = 5.0
ob_empty_001.hide_select = True
ob_empty_001.lineart.crease_threshold = 0.0
ob_cube_001.location = (0.0, 0.0, 0.0)
ob_cube_001.lineart.crease_threshold = 0.0

# ---- collection membership
col_collection.objects.link(ob_empty)
col_collection.objects.link(ob_empty_001)
col_collection.objects.link(ob_cube_001)

# ---- scene / render settings (as saved in the file)
scene.frame_start = 1; scene.frame_end = 250; scene.frame_set(0)
scene.render.engine = 'BLENDER_EEVEE_NEXT'
scene.cycles.use_denoising = False
scene.cycles.samples = 128
scene.cycles.sampling_pattern = 'TABULATED_SOBOL'
scene.cycles.use_adaptive_sampling = False
scene.cycles.use_light_tree = False
scene.view_settings.view_transform = 'Filmic'
bpy.context.view_layer.update()

# ---- added for rendering (the .blend has no active camera and no usable light): camera, sun
cam_auto = bpy.data.cameras.new('AutoCamera')
cam_auto.lens = 50.0
cam_auto.sensor_width = 36.0
cam_auto.clip_end = 1000.0
ob_auto_camera = bpy.data.objects.new('AutoCamera', cam_auto)
scene.collection.objects.link(ob_auto_camera)
ob_auto_camera.location = (1.23896, -1.6185, 1.51295)
ob_auto_camera.rotation_euler = (1.09748, -7.21219e-08, 0.694738)
scene.camera = ob_auto_camera
light_auto_sun = bpy.data.lights.new('AutoSun', 'SUN')
light_auto_sun.energy = 3.0
light_auto_sun.angle = 0.0523599
ob_auto_sun = bpy.data.objects.new('AutoSun', light_auto_sun)
scene.collection.objects.link(ob_auto_sun)
ob_auto_sun.rotation_euler = (0.872665, 0.174533, 0.523599)
bpy.context.view_layer.update()
